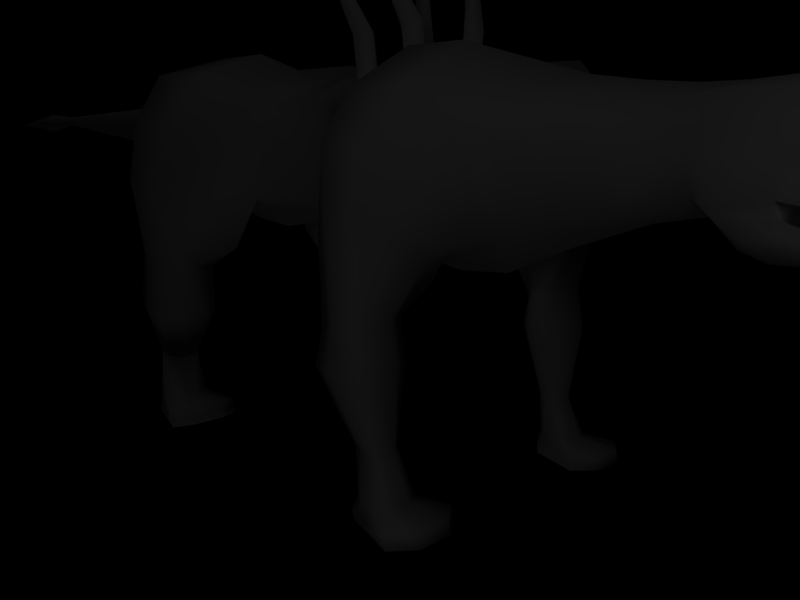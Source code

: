 # Source: v2.blend  (saved by Blender 2.36.0; exported with 4.5.12 LTS)
import bpy
from mathutils import Matrix  # noqa: F401  (used for matrix-valued properties, if any)

bpy.ops.wm.read_factory_settings(use_empty=True)
scene = bpy.context.scene
scene.name = '1'

# ---- collections
col_collection_1 = bpy.data.collections.new('Collection 1'); scene.collection.children.link(col_collection_1)
col_collection_2 = bpy.data.collections.new('Collection 2'); scene.collection.children.link(col_collection_2)
col_collection_2.hide_render = True
col_collection_2.hide_viewport = True

# ---- materials (node trees are filled in below, after node groups)
mat_material = bpy.data.materials.new('Material')
mat_material.alpha_threshold = 0.0
mat_material.preview_render_type = 'FLAT'
mat_material.roughness = 0.5
mat_material.specular_intensity = 0.0
mat_material.line_color = (0.0, 0.0, 0.0, 1.0)
mat_material_001 = bpy.data.materials.new('Material.001')
mat_material_001.alpha_threshold = 0.0
mat_material_001.preview_render_type = 'FLAT'
mat_material_001.diffuse_color = (0.0, 0.0, 0.0, 1.0)
mat_material_001.roughness = 0.5
mat_material_001.line_color = (0.0, 0.0, 0.0, 1.0)

# ---- material node trees

# ---- cameras
cam_camera = bpy.data.cameras.new('Camera')
cam_camera.passepartout_alpha = 0.2
cam_camera.clip_end = 100.0
cam_camera.lens = 35.0
cam_camera.ortho_scale = 7.314
cam_camera.show_passepartout = False
cam_camera.show_safe_areas = True
cam_camera.dof.focus_distance = 0.0
cam_camera.dof.aperture_fstop = 128.0

# ---- lights
light_lamp_004 = bpy.data.lights.new('Lamp.004', 'POINT')
light_lamp_004.transmission_factor = 0.0
light_lamp_004.energy = 40.66
light_lamp_004.shadow_buffer_clip_start = 0.5
light_lamp_004.shadow_soft_size = 1.0
light_lamp_004.shadow_maximum_resolution = 0.006
light_lamp_004.use_absolute_resolution = True
light_lamp_004.cycles.use_multiple_importance_sampling = False
light_lamp_003 = bpy.data.lights.new('Lamp.003', 'POINT')
light_lamp_003.transmission_factor = 0.0
light_lamp_003.energy = 64.39
light_lamp_003.shadow_buffer_clip_start = 0.5
light_lamp_003.shadow_soft_size = 1.0
light_lamp_003.shadow_maximum_resolution = 0.006
light_lamp_003.use_absolute_resolution = True
light_lamp_003.cycles.use_multiple_importance_sampling = False
light_lamp_002 = bpy.data.lights.new('Lamp.002', 'POINT')
light_lamp_002.transmission_factor = 0.0
light_lamp_002.energy = 64.39
light_lamp_002.shadow_buffer_clip_start = 0.5
light_lamp_002.shadow_soft_size = 1.0
light_lamp_002.shadow_maximum_resolution = 0.006
light_lamp_002.use_absolute_resolution = True
light_lamp_002.cycles.use_multiple_importance_sampling = False
light_lamp_001 = bpy.data.lights.new('Lamp.001', 'POINT')
light_lamp_001.transmission_factor = 0.0
light_lamp_001.energy = 100.0
light_lamp_001.shadow_buffer_clip_start = 0.5
light_lamp_001.shadow_soft_size = 1.0
light_lamp_001.shadow_maximum_resolution = 0.006
light_lamp_001.use_absolute_resolution = True
light_lamp_001.cycles.use_multiple_importance_sampling = False
light_lamp = bpy.data.lights.new('Lamp', 'POINT')
light_lamp.transmission_factor = 0.0
light_lamp.energy = 100.0
light_lamp.shadow_buffer_clip_start = 0.5
light_lamp.shadow_soft_size = 1.0
light_lamp.shadow_maximum_resolution = 0.006
light_lamp.use_absolute_resolution = True
light_lamp.cycles.use_multiple_importance_sampling = False

# ---- meshes
me_cube = bpy.data.meshes.new('Cube')
me_cube.from_pydata([(0.239, -1.923, 0.644), (0.1721, -1.99, 0.644), (0.1052, -1.923, 0.644), (0.1721, -1.856, 0.644), (0.264, -1.916, 0.8437), (0.1971, -1.98, 0.8613), (0.1301, -1.916, 0.8437), (0.1971, -1.851, 0.8262), (0.2457, -1.809, 0.9831), (0.2001, -1.856, 1.006), (0.2509, -1.904, 1.008), (0.2965, -1.856, 0.9858), (0.3089, -1.809, 1.195), (0.2614, -1.857, 1.213), (0.211, -1.809, 1.206), (0.2585, -1.762, 1.188), (0.2562, -1.434, 1.168), (0.2088, -1.482, 1.186), (0.2592, -1.529, 1.193), (0.3066, -1.482, 1.175), (0.2925, -1.529, 0.9662), (0.2469, -1.576, 0.9888), (0.1961, -1.529, 0.9861), (0.2417, -1.481, 0.9635), (0.1971, -1.524, 0.8062), (0.1301, -1.588, 0.8238), (0.1971, -1.653, 0.8413), (0.264, -1.588, 0.8238), (0.1721, -1.529, 0.624), (0.1052, -1.596, 0.624), (0.1721, -1.663, 0.624), (0.239, -1.596, 0.624), (0.1921, -3.348, 0.5207), (0.2811, -3.365, 0.133), (0.2122, -3.753, 0.1388), (0.08609, -3.808, 0.3393), (0.2581, -3.56, 0.1821), (0.1677, -3.577, 0.5262), (0.2571, -3.274, 0.3405), (0.1766, -3.769, 0.2662), (0.1856, -3.643, 0.3146), (0.1356, -3.849, 0.2493), (0.1356, -3.865, 0.1755), (0.2532, -3.559, 0.1321), (0.2715, -3.472, 0.05534), (0.188, -3.825, 0.02488), (0.1849, -3.831, 0.06833), (0.1378, -3.904, 0.08534), (0.1275, -3.902, 0.03603), (0.1407, -3.82, 0.2692), (0.2382, -3.209, 0.3501), (0.2419, -3.291, 0.1764), (0.1619, -3.147, 0.4961), (0.4043, -2.606, 0.4966), (0.2551, -2.567, -0.01668), (0.4691, -2.597, 0.3206), (0.6371, -2.321, 0.5435), (0.3122, -2.304, -0.149), (0.3811, -2.395, 0.7225), (0.3811, -2.096, 0.7257), (0.3135, -2.086, -0.1266), (0.6371, -2.023, 0.547), (0.531, -1.826, 0.4487), (0.3905, -1.868, 0.04376), (0.3826, -1.849, 0.5894), (0.2221, -1.182, 0.6339), (0.3641, -1.233, 0.06442), (0.4361, -1.155, 0.51), (0.6605, -0.8606, 0.65), (0.131, -0.6947, -0.03223), (0.3078, -0.8872, 0.7844), (0.3078, -0.4977, 0.7857), (0.1451, -0.4034, -0.04927), (0.6605, -0.4365, 0.6693), (0.3256, -0.2501, 0.5717), (0.2521, -0.2036, 0.2185), (0.7757, -2.052, 0.02876), (0.7112, -1.932, -0.08259), (0.4994, -1.974, -0.2075), (0.4148, -2.191, -0.2254), (0.4171, -2.309, -0.2205), (0.783, -2.208, 0.03567), (0.6528, -2.359, -0.02904), (0.4846, -2.344, -0.1188), (0.5656, -2.234, -0.3638), (0.7115, -2.242, -0.3524), (0.7677, -2.195, -0.3808), (0.4766, -2.195, -0.3724), (0.4705, -2.129, -0.3937), (0.5725, -2.041, -0.4074), (0.7459, -2.02, -0.4052), (0.7679, -2.104, -0.3999), (0.7924, -2.098, -0.587), (0.7651, -1.993, -0.5773), (0.5676, -2.021, -0.5668), (0.4589, -2.134, -0.5722), (0.4661, -2.221, -0.563), (0.7922, -2.217, -0.5844), (0.7225, -2.281, -0.5649), (0.5591, -2.272, -0.5581), (0.564, -2.278, -0.9101), (0.636, -2.284, -0.9138), (0.6721, -2.254, -0.9293), (0.5291, -2.252, -0.9089), (0.5249, -2.209, -0.9132), (0.5684, -2.151, -0.9053), (0.6581, -2.137, -0.9107), (0.6722, -2.194, -0.9256), (0.6528, -0.3796, -0.8756), (0.6346, -0.3264, -0.8735), (0.5407, -0.3269, -0.873), (0.4847, -0.386, -0.8746), (0.4901, -0.4655, -0.8815), (0.6527, -0.4649, -0.8825), (0.6062, -0.5027, -0.8876), (0.535, -0.502, -0.8872), (0.5147, -0.6349, -0.629), (0.6695, -0.6465, -0.6362), (0.7612, -0.5574, -0.6421), (0.4262, -0.5693, -0.6159), (0.4155, -0.4552, -0.6021), (0.5259, -0.3115, -0.5663), (0.7256, -0.2728, -0.5671), (0.7615, -0.4048, -0.6105), (0.7649, -0.4422, -0.3538), (0.7366, -0.332, -0.3615), (0.5193, -0.3597, -0.4011), (0.4292, -0.4759, -0.3961), (0.4347, -0.5631, -0.3694), (0.762, -0.5633, -0.3316), (0.6845, -0.6258, -0.3046), (0.5877, -0.637, -0.3447), (0.4407, -0.8422, -0.2302), (0.6613, -0.8741, -0.023), (0.8345, -0.6488, 0.07884), (0.3104, -0.5851, -0.2426), (0.3365, -0.4033, -0.2082), (0.4268, -0.2193, -0.1022), (0.6888, -0.1969, 0.1048), (0.8194, -0.3804, 0.1131), (0.4, -1.515, 0.5139), (0.259, -1.479, 0.6335), (0.3259, -1.557, 0.03994), (0.2789, 0.3594, 0.5055), (0.2471, 0.3808, 0.3766), (0.1443, 1.289, 0.4216), (0.1761, 1.295, 0.5125), (0.0528, 2.649, 0.4995), (0.6947, -2.216, -1.117), (0.6552, -2.152, -1.117), (0.5817, -2.165, -1.116), (0.5036, -2.23, -1.115), (0.49, -2.329, -1.113), (0.7137, -2.337, -1.116), (0.6472, -2.365, -1.112), (0.5549, -2.357, -1.112), (0.74, -2.294, -1.199), (0.462, -2.284, -1.196), (0.4792, -2.227, -1.199), (0.5781, -2.144, -1.2), (0.6659, -2.128, -1.202), (0.716, -2.21, -1.202), (0.4081, -2.476, -1.196), (0.7939, -2.486, -1.199), (0.6892, -2.568, -1.195), (0.5092, -2.559, -1.195), (0.5092, -2.542, -1.133), (0.6892, -2.551, -1.133), (0.7939, -2.47, -1.137), (0.4081, -2.46, -1.134), (0.3879, -0.6884, -1.128), (0.7783, -0.7009, -1.132), (0.6667, -0.745, -1.127), (0.4957, -0.7335, -1.126), (0.4957, -0.7544, -1.204), (0.6667, -0.7658, -1.205), (0.7783, -0.7217, -1.21), (0.3879, -0.7093, -1.206), (0.6952, -0.4101, -1.213), (0.6419, -0.3071, -1.213), (0.5691, -0.3276, -1.211), (0.4638, -0.4315, -1.209), (0.4454, -0.5034, -1.206), (0.7209, -0.5158, -1.21), (0.5369, -0.5415, -1.1), (0.628, -0.5522, -1.1), (0.7115, -0.5112, -1.105), (0.4554, -0.4996, -1.101), (0.4725, -0.4328, -1.104), (0.5704, -0.3363, -1.106), (0.638, -0.3173, -1.108), (0.6876, -0.413, -1.108), (0.1297, 3.106, 0.5002), (0.1628, -3.705, 0.2763), (0.1742, -3.675, 0.2548), (0.1736, -3.685, 0.3048), (0.2031, -3.617, 0.3579), (0.247, -3.548, 0.3095), (0.2323, -3.608, 0.2402), (0.2185, -3.696, 0.2178), (0.1672, -3.713, 0.3328), (0.1861, -3.635, 0.2638), (0.1848, -3.622, 0.2913), (0.2846, -2.915, 0.3286), (0.2244, -2.904, 0.5219), (0.1681, -3.003, 0.1146), (0.2282, -3.658, 0.02092), (0.2453, -3.684, 0.08268), (0.2411, -3.695, 0.162), (0.09589, -3.73, 0.4673), (0.4289, -1.042, 0.05756), (0.5606, -1.04, 0.296), (0.7914, -0.7588, 0.3914), (0.7915, -0.4069, 0.4202), (0.5954, -0.1938, 0.3711), (0.3413, -0.2297, 0.1419), (0.2606, -0.4138, -0.04389), (0.2347, -0.6401, -0.04766), (0.7592, -2.008, 0.3132), (0.6373, -1.904, 0.2055), (0.4496, -1.922, -0.05536), (0.3735, -2.147, -0.1312), (0.3864, -2.329, -0.141), (0.7629, -2.257, 0.3072), (0.5659, -2.496, 0.1334), (0.3978, -2.457, -0.05185), (-6.364e-05, -3.778, 0.5023), (-6.092e-05, -3.655, 0.1953), (-5.841e-05, -3.667, 0.0557), (-6.363e-05, -3.644, -0.02901), (-9.764e-05, -3.026, 0.06107), (-9.762e-05, -2.943, 0.581), (-6.304e-05, 3.105, 0.5614), (-6.305e-05, 3.106, 0.4064), (-6.364e-05, 0.00853, 0.09958), (-6.353e-05, -0.3993, -0.1207), (-6.365e-05, -0.6912, -0.1449), (-6.353e-05, -2.061, 0.6771), (-6.354e-05, -1.78, 0.6871), (-6.364e-05, -1.179, 0.6674), (-6.365e-05, -0.8872, 0.7073), (-6.366e-05, -0.5362, 0.7413), (-6.365e-05, -0.1673, 0.6766), (-6.367e-05, -1.256, -0.05136), (-6.339e-05, -1.766, -0.1748), (-6.353e-05, -2.078, -0.2309), (-6.365e-05, -2.422, 0.6488), (-6.352e-05, -2.362, -0.2085), (-6.354e-05, -2.648, -0.07898), (-6.365e-05, -2.708, 0.6139), (-8.57e-05, -3.16, 0.562), (-6.364e-05, -3.268, 0.1089), (-6.365e-05, -3.853, 0.2773), (-6.365e-05, -3.937, 0.03603), (-6.365e-05, -3.935, 0.08534), (-6.366e-05, -3.835, 0.04769), (-6.366e-05, -3.809, -0.02133), (-6.364e-05, -3.464, -0.03704), (-5.28e-05, -3.518, 0.09656), (-6.365e-05, -3.907, 0.1755), (-6.365e-05, -3.891, 0.2494), (-6.364e-05, -3.628, 0.5826), (-5.769e-05, -3.536, 0.2035), (-6.364e-05, -3.85, 0.3514), (-6.366e-05, -3.769, 0.1688), (-6.364e-05, -3.355, -0.00337), (-6.366e-05, -3.338, 0.5624), (-6.376e-05, -1.596, -0.104), (-6.388e-05, -1.496, 0.6633), (-6.366e-05, 0.4277, 0.2325), (-6.364e-05, 0.3691, 0.5914), (-6.365e-05, 1.297, 0.3277), (-6.375e-05, 1.278, 0.5703), (-6.389e-05, 2.649, 0.4609), (-6.388e-05, 2.645, 0.5292), (-6.365e-05, 3.937, 0.4727)], [], [(0, 4, 5, 1), (1, 5, 6, 2), (2, 6, 7, 3), (4, 0, 3, 7), (4, 7, 8, 11), (7, 6, 9, 8), (6, 5, 10, 9), (5, 4, 11, 10), (10, 11, 12, 13), (9, 10, 13, 14), (8, 9, 14, 15), (11, 8, 15, 12), (12, 15, 14, 13), (19, 16, 17, 18), (20, 23, 16, 19), (23, 22, 17, 16), (22, 21, 18, 17), (21, 20, 19, 18), (26, 27, 20, 21), (25, 26, 21, 22), (24, 25, 22, 23), (27, 24, 23, 20), (27, 31, 28, 24), (29, 25, 24, 28), (30, 26, 25, 29), (31, 27, 26, 30), (263, 35, 209, 226), (37, 32, 266, 261), (36, 208, 227, 262), (264, 34, 42, 259), (259, 42, 41, 260), (36, 262, 258, 43), (33, 36, 43, 44), (265, 33, 44, 257), (257, 44, 206, 229), (44, 43, 207, 206), (43, 258, 228, 207), (46, 255, 254, 47), (45, 46, 47, 48), (256, 45, 48, 253), (253, 48, 47, 254), (263, 252, 49, 35), (49, 252, 260, 41), (33, 265, 251, 51), (38, 33, 51, 50), (266, 32, 52, 250), (32, 38, 50, 52), (52, 50, 203, 204), (250, 52, 204, 231), (50, 51, 205, 203), (51, 251, 230, 205), (54, 248, 247, 57), (249, 53, 58, 246), (53, 55, 56, 58), (58, 56, 61, 59), (57, 247, 245, 60), (60, 245, 244, 63), (59, 61, 62, 64), (64, 62, 140, 141), (62, 63, 142, 140), (63, 244, 267, 142), (65, 67, 68, 70), (70, 68, 73, 71), (71, 73, 74), (75, 72, 235, 234), (72, 69, 236, 235), (243, 236, 69, 66), (70, 71, 241, 240), (65, 70, 240, 239), (64, 141, 268, 238), (59, 64, 238, 237), (58, 59, 237, 246), (62, 61, 218, 219), (63, 62, 219, 220), (60, 63, 220, 221), (57, 60, 221, 222), (61, 56, 223, 218), (56, 55, 224, 223), (54, 57, 222, 225), (55, 54, 225, 224), (82, 83, 84, 85), (83, 80, 87, 84), (81, 82, 85, 86), (76, 81, 86, 91), (80, 79, 88, 87), (79, 78, 89, 88), (78, 77, 90, 89), (77, 76, 91, 90), (90, 91, 92, 93), (89, 90, 93, 94), (88, 89, 94, 95), (87, 88, 95, 96), (91, 86, 97, 92), (86, 85, 98, 97), (84, 87, 96, 99), (85, 84, 99, 98), (98, 99, 100, 101), (99, 96, 103, 100), (97, 98, 101, 102), (92, 97, 102, 107), (96, 95, 104, 103), (95, 94, 105, 104), (94, 93, 106, 105), (93, 92, 107, 106), (114, 115, 112, 113), (113, 112, 111, 108), (108, 111, 110, 109), (122, 123, 108, 109), (121, 122, 109, 110), (120, 121, 110, 111), (119, 120, 111, 112), (123, 118, 113, 108), (118, 117, 114, 113), (116, 119, 112, 115), (117, 116, 115, 114), (130, 131, 116, 117), (131, 128, 119, 116), (129, 130, 117, 118), (124, 129, 118, 123), (128, 127, 120, 119), (127, 126, 121, 120), (126, 125, 122, 121), (125, 124, 123, 122), (138, 139, 124, 125), (137, 138, 125, 126), (136, 137, 126, 127), (135, 136, 127, 128), (139, 134, 129, 124), (134, 133, 130, 129), (132, 135, 128, 131), (133, 132, 131, 130), (66, 210, 211, 67), (67, 211, 212, 68), (68, 212, 213, 73), (73, 213, 214, 74), (74, 214, 215, 75), (72, 75, 215, 216), (69, 72, 216, 217), (141, 65, 239, 268), (267, 243, 66, 142), (142, 66, 67, 140), (140, 67, 65, 141), (74, 75, 144, 143), (242, 74, 143, 270), (75, 234, 269, 144), (144, 269, 271, 145), (270, 143, 146, 272), (143, 144, 145, 146), (146, 145, 147), (272, 146, 147, 274), (145, 271, 273, 147), (106, 107, 148, 149), (105, 106, 149, 150), (104, 105, 150, 151), (103, 104, 151, 152), (107, 102, 153, 148), (102, 101, 154, 153), (100, 103, 152, 155), (101, 100, 155, 154), (148, 153, 156, 161), (152, 151, 158, 157), (151, 150, 159, 158), (150, 149, 160, 159), (149, 148, 161, 160), (161, 158, 159, 160), (156, 157, 158, 161), (157, 156, 163, 162), (156, 153, 168, 163), (152, 157, 162, 169), (154, 155, 166, 167), (155, 152, 169, 166), (153, 154, 167, 168), (167, 166, 165, 164), (166, 169, 162, 165), (168, 167, 164, 163), (164, 165, 162, 163), (175, 176, 177, 174), (171, 176, 175, 172), (173, 174, 177, 170), (172, 175, 174, 173), (186, 171, 172, 185), (184, 173, 170, 187), (185, 172, 173, 184), (187, 170, 177, 182), (183, 176, 171, 186), (182, 177, 176, 183), (183, 178, 181, 182), (178, 179, 180, 181), (190, 179, 178, 191), (189, 180, 179, 190), (188, 181, 180, 189), (187, 182, 181, 188), (191, 178, 183, 186), (114, 185, 184, 115), (115, 184, 187, 112), (113, 186, 185, 114), (108, 191, 186, 113), (112, 187, 188, 111), (111, 188, 189, 110), (110, 189, 190, 109), (109, 190, 191, 108), (275, 232, 192), (275, 192, 233), (147, 192, 232, 274), (273, 233, 192, 147), (74, 242, 241), (74, 241, 71), (40, 196, 200, 195), (196, 37, 209), (199, 194, 193, 39), (39, 193, 195, 200), (36, 197, 198), (199, 34, 208), (202, 40, 201), (194, 195, 193), (201, 40, 195, 194), (201, 194, 199, 198), (202, 201, 198, 197), (202, 197, 196, 40), (36, 33, 38, 197), (34, 199, 41, 42), (49, 41, 199, 39), (49, 39, 200, 35), (38, 32, 37), (197, 38, 37, 196), (230, 248, 54, 205), (205, 54, 55, 203), (204, 53, 249, 231), (203, 55, 53, 204), (228, 255, 46, 207), (207, 46, 45, 206), (206, 45, 256, 229), (208, 34, 264, 227), (36, 198, 199, 208), (209, 37, 261, 226), (35, 200, 196, 209), (135, 132, 210, 217), (210, 66, 69, 217), (216, 136, 135, 217), (215, 137, 136, 216), (214, 138, 137, 215), (213, 139, 138, 214), (212, 134, 139, 213), (211, 133, 134, 212), (210, 132, 133, 211), (225, 83, 82, 224), (222, 80, 83, 225), (224, 82, 81, 223), (223, 81, 76, 218), (221, 79, 80, 222), (220, 78, 79, 221), (219, 77, 78, 220), (218, 76, 77, 219)])
me_cube.polygons.foreach_set('use_smooth', [True] * 253)
_uv = me_cube.uv_layers.new(name='UVMap')
_uv.uv.foreach_set('vector', [0.0, 0.0, 0.0, 0.0, 0.0, 0.0, 0.0, 0.0, 0.0, 0.0, 0.0, 0.0, 0.0, 0.0, 0.0, 0.0, 0.0, 0.0, 0.0, 0.0, 0.0, 0.0, 0.0, 0.0, 0.0, 0.0, 0.0, 0.0, 0.0, 0.0, 0.0, 0.0, 0.0, 0.0, 0.0, 0.0, 0.0, 0.0, 0.0, 0.0, 0.0, 0.0, 0.0, 0.0, 0.0, 0.0, 0.0, 0.0, 0.0, 0.0, 0.0, 0.0, 0.0, 0.0, 0.0, 0.0, 0.0, 0.0, 0.0, 0.0, 0.0, 0.0, 0.0, 0.0, 0.0, 0.0, 0.0, 0.0, 0.0, 0.0, 0.0, 0.0, 0.0, 0.0, 0.0, 0.0, 0.0, 0.0, 0.0, 0.0, 0.0, 0.0, 0.0, 0.0, 0.0, 0.0, 0.0, 0.0, 0.0, 0.0, 0.0, 0.0, 0.0, 0.0, 0.0, 0.0, 0.0, 0.0, 0.0, 0.0, 0.0, 0.0, 0.0, 0.0, 0.0, 0.0, 0.0, 0.0, 0.0, 0.0, 0.0, 0.0, 0.0, 0.0, 0.0, 0.0, 0.0, 0.0, 0.0, 0.0, 0.0, 0.0, 0.0, 0.0, 0.0, 0.0, 0.0, 0.0, 0.0, 0.0, 0.0, 0.0, 0.0, 0.0, 0.0, 0.0, 0.0, 0.0, 0.0, 0.0, 0.0, 0.0, 0.0, 0.0, 0.0, 0.0, 0.0, 0.0, 0.0, 0.0, 0.0, 0.0, 0.0, 0.0, 0.0, 0.0, 0.0, 0.0, 0.0, 0.0, 0.0, 0.0, 0.0, 0.0, 0.0, 0.0, 0.0, 0.0, 0.0, 0.0, 0.0, 0.0, 0.0, 0.0, 0.0, 0.0, 0.0, 0.0, 0.0, 0.0, 0.0, 0.0, 0.0, 0.0, 0.0, 0.0, 0.0, 0.0, 0.0, 0.0, 0.0, 0.0, 0.0, 0.0, 0.0, 0.0, 0.0, 0.0, 0.0, 0.0, 0.0, 0.0, 0.0, 0.0, 0.0, 0.0, 0.0, 0.0, 0.09892, 0.9331, 0.1457, 0.8795, 0.1775, 0.8933, 0.1347, 0.9538, 0.2094, 0.9071, 0.2967, 0.9215, 0.2835, 0.9977, 0.1705, 0.9746, 0.3857, 0.4854, 0.4111, 0.4946, 0.4204, 0.5586, 0.3887, 0.5596, 0.4521, 0.5576, 0.4365, 0.5039, 0.4736, 0.5225, 0.4854, 0.5566, -0.0009766, 0.7969, 0.05566, 0.7666, 0.08021, 0.8152, 0.02803, 0.8452, 0.3857, 0.4854, 0.3887, 0.5596, 0.3652, 0.5615, 0.3652, 0.4902, 0.3701, 0.7559, 0.2306, 0.7672, 0.2246, 0.7178, 0.2861, 0.6973, 0.4033, 0.6934, 0.3701, 0.7559, 0.2861, 0.6973, 0.3545, 0.6355, 0.3545, 0.6355, 0.2861, 0.6973, 0.2323, 0.6538, 0.2899, 0.5906, 0.2861, 0.6973, 0.2246, 0.7178, 0.1875, 0.6682, 0.2323, 0.6538, 0.3652, 0.4902, 0.3652, 0.5615, 0.3296, 0.561, 0.3306, 0.4995, 0.2959, 0.5088, 0.2939, 0.5605, 0.2754, 0.5596, 0.2842, 0.5244, 0.1785, 0.6104, 0.1504, 0.6187, 0.1342, 0.5752, 0.156, 0.5698, 0.2253, 0.5457, 0.1785, 0.6104, 0.156, 0.5698, 0.1696, 0.5144, 0.1696, 0.5144, 0.156, 0.5698, 0.1342, 0.5752, 0.1463, 0.5112, 0.09892, 0.9331, 0.04397, 0.861, 0.09214, 0.8246, 0.1457, 0.8795, 0.09214, 0.8246, 0.04397, 0.861, 0.02803, 0.8452, 0.08021, 0.8152, 0.3875, 0.8238, 0.3778, 0.7814, 0.4222, 0.7705, 0.4414, 0.8175, 0.3934, 0.8631, 0.3875, 0.8238, 0.4414, 0.8175, 0.4457, 0.861, 0.3671, 0.9463, 0.3669, 0.9008, 0.4433, 0.9073, 0.4284, 0.95, 0.3669, 0.9008, 0.3934, 0.8631, 0.4457, 0.861, 0.4433, 0.9073, 0.4433, 0.9073, 0.4457, 0.861, 0.4847, 0.8591, 0.4843, 0.9003, 0.4284, 0.95, 0.4433, 0.9073, 0.4843, 0.9003, 0.4654, 0.9572, 0.4457, 0.861, 0.4414, 0.8175, 0.4769, 0.7952, 0.4847, 0.8591, 0.4414, 0.8175, 0.4222, 0.7705, 0.4603, 0.7533, 0.4769, 0.7952, 0.5125, 0.773, 0.4984, 0.736, 0.5522, 0.7226, 0.5644, 0.7818, 0.5025, 0.9644, 0.5253, 0.8934, 0.5766, 0.9171, 0.5545, 0.9741, 0.5253, 0.8934, 0.5238, 0.8572, 0.5846, 0.8619, 0.5766, 0.9171, 0.5766, 0.9171, 0.5846, 0.8619, 0.637, 0.8704, 0.6262, 0.9238, 0.5644, 0.7818, 0.5522, 0.7226, 0.596, 0.724, 0.596, 0.7959, 0.596, 0.7959, 0.596, 0.724, 0.6429, 0.7302, 0.6423, 0.8008, 0.6262, 0.9238, 0.637, 0.8704, 0.6784, 0.8903, 0.6742, 0.9208, 0.6742, 0.9208, 0.6784, 0.8903, 0.7236, 0.8825, 0.733, 0.9197, 0.6784, 0.8903, 0.6423, 0.8008, 0.7018, 0.8109, 0.7236, 0.8825, 0.6423, 0.8008, 0.6429, 0.7302, 0.699, 0.749, 0.7018, 0.8109, 0.7935, 0.9126, 0.7891, 0.8773, 0.8546, 0.8529, 0.855, 0.9007, 0.855, 0.9007, 0.8546, 0.8529, 0.9498, 0.8576, 0.9213, 0.9029, 0.9213, 0.9029, 0.9498, 0.8576, 0.9905, 0.9039, 0.1276, 0.05254, 0.1621, 0.02769, 0.1908, 0.03998, 0.1623, 0.09359, 0.8882, 0.7879, 0.8088, 0.791, 0.8115, 0.7527, 0.8874, 0.7491, 0.759, 0.7571, 0.8115, 0.7527, 0.8088, 0.791, 0.7635, 0.8184, 0.855, 0.9007, 0.9213, 0.9029, 0.9209, 0.9844, 0.8489, 0.9823, 0.7935, 0.9126, 0.855, 0.9007, 0.8489, 0.9823, 0.7956, 0.978, 0.6742, 0.9208, 0.733, 0.9197, 0.7341, 0.9779, 0.6805, 0.9837, 0.6262, 0.9238, 0.6742, 0.9208, 0.6805, 0.9837, 0.6231, 0.9837, 0.5766, 0.9171, 0.6262, 0.9238, 0.6231, 0.9837, 0.5545, 0.9741, 0.5606, 0.4096, 0.4716, 0.4387, 0.4475, 0.3627, 0.5146, 0.3339, 0.5737, 0.2348, 0.5606, 0.4096, 0.5146, 0.3339, 0.5412, 0.2268, 0.2322, 0.1954, 0.2046, 0.1504, 0.226, 0.1527, 0.2495, 0.1916, 0.2302, 0.2424, 0.2322, 0.1954, 0.2495, 0.1916, 0.2502, 0.2355, 0.4716, 0.4387, 0.3775, 0.4605, 0.376, 0.3758, 0.4475, 0.3627, 0.3775, 0.4605, 0.2751, 0.425, 0.2999, 0.3546, 0.376, 0.3758, 0.1894, 0.3262, 0.2302, 0.2424, 0.2502, 0.2355, 0.2394, 0.2941, 0.2751, 0.425, 0.1894, 0.3262, 0.2394, 0.2941, 0.2999, 0.3546, 0.3246, 0.2842, 0.2893, 0.2619, 0.3235, 0.1824, 0.3529, 0.1877, 0.2893, 0.2619, 0.2701, 0.2287, 0.3026, 0.1726, 0.3235, 0.1824, 0.3745, 0.291, 0.3246, 0.2842, 0.3529, 0.1877, 0.3779, 0.1797, 0.4234, 0.2867, 0.3745, 0.291, 0.3779, 0.1797, 0.4066, 0.1702, 0.2701, 0.2287, 0.2667, 0.1877, 0.287, 0.1617, 0.3026, 0.1726, 0.2667, 0.1877, 0.2474, 0.1551, 0.2757, 0.1499, 0.287, 0.1617, 0.5088, 0.2187, 0.4686, 0.2583, 0.4338, 0.1639, 0.4679, 0.1559, 0.4686, 0.2583, 0.4234, 0.2867, 0.4066, 0.1702, 0.4338, 0.1639, 0.4338, 0.1639, 0.4066, 0.1702, 0.4034, 0.126, 0.4259, 0.1274, 0.4679, 0.1559, 0.4338, 0.1639, 0.4259, 0.1274, 0.4518, 0.1097, 0.287, 0.1617, 0.2757, 0.1499, 0.2666, 0.1211, 0.2957, 0.1192, 0.3026, 0.1726, 0.287, 0.1617, 0.2957, 0.1192, 0.3141, 0.1207, 0.4066, 0.1702, 0.3779, 0.1797, 0.3779, 0.1254, 0.4034, 0.126, 0.3779, 0.1797, 0.3529, 0.1877, 0.3566, 0.126, 0.3779, 0.1254, 0.3235, 0.1824, 0.3026, 0.1726, 0.3141, 0.1207, 0.3325, 0.1228, 0.3529, 0.1877, 0.3235, 0.1824, 0.3325, 0.1228, 0.3566, 0.126, 0.3566, 0.126, 0.3325, 0.1228, 0.3369, 0.02966, 0.3495, 0.03057, 0.3325, 0.1228, 0.3141, 0.1207, 0.3273, 0.02854, 0.3369, 0.02966, 0.3779, 0.1254, 0.3566, 0.126, 0.3495, 0.03057, 0.3606, 0.02721, 0.4034, 0.126, 0.3779, 0.1254, 0.3606, 0.02721, 0.3749, 0.02479, 0.3141, 0.1207, 0.2957, 0.1192, 0.318, 0.02642, 0.3273, 0.02854, 0.2957, 0.1192, 0.2666, 0.1211, 0.3021, 0.02597, 0.318, 0.02642, 0.4518, 0.1097, 0.4259, 0.1274, 0.389, 0.02508, 0.4033, 0.01608, 0.4259, 0.1274, 0.4034, 0.126, 0.3749, 0.02479, 0.389, 0.02508, 0.0, 1.0, 0.0, 0.0, 1.0, 0.0, 1.0, 1.0, 0.0, 1.0, 0.0, 0.0, 1.0, 0.0, 1.0, 1.0, 0.0, 1.0, 0.0, 0.0, 1.0, 0.0, 1.0, 1.0, 0.8547, 0.135, 0.8271, 0.1294, 0.8111, 0.02455, 0.8328, 0.02862, 0.8916, 0.1158, 0.8547, 0.135, 0.8328, 0.02862, 0.8542, 0.01835, 0.6983, 0.1066, 0.6633, 0.1051, 0.706, 0.02761, 0.7253, 0.03031, 0.7195, 0.1115, 0.6983, 0.1066, 0.7253, 0.03031, 0.7372, 0.03348, 0.8271, 0.1294, 0.7951, 0.1255, 0.7877, 0.03004, 0.8111, 0.02455, 0.7951, 0.1255, 0.7695, 0.1243, 0.7692, 0.03581, 0.7877, 0.03004, 0.7409, 0.1171, 0.7195, 0.1115, 0.7372, 0.03348, 0.7506, 0.03477, 0.7695, 0.1243, 0.7409, 0.1171, 0.7506, 0.03477, 0.7692, 0.03581, 0.7563, 0.199, 0.7238, 0.1911, 0.7409, 0.1171, 0.7695, 0.1243, 0.7238, 0.1911, 0.6996, 0.1773, 0.7195, 0.1115, 0.7409, 0.1171, 0.7842, 0.1916, 0.7563, 0.199, 0.7695, 0.1243, 0.7951, 0.1255, 0.8225, 0.1858, 0.7842, 0.1916, 0.7951, 0.1255, 0.8271, 0.1294, 0.6996, 0.1773, 0.683, 0.16, 0.6983, 0.1066, 0.7195, 0.1115, 0.683, 0.16, 0.6713, 0.142, 0.6633, 0.1051, 0.6983, 0.1066, 0.8985, 0.1813, 0.8585, 0.1841, 0.8547, 0.135, 0.8916, 0.1158, 0.8585, 0.1841, 0.8225, 0.1858, 0.8271, 0.1294, 0.8547, 0.135, 0.8843, 0.3123, 0.8375, 0.2871, 0.8225, 0.1858, 0.8585, 0.1841, 0.9342, 0.2855, 0.8843, 0.3123, 0.8585, 0.1841, 0.8985, 0.1813, 0.6326, 0.1785, 0.6134, 0.1511, 0.6713, 0.142, 0.683, 0.16, 0.652, 0.2195, 0.6326, 0.1785, 0.683, 0.16, 0.6996, 0.1773, 0.8375, 0.2871, 0.7855, 0.2865, 0.7842, 0.1916, 0.8225, 0.1858, 0.7855, 0.2865, 0.7152, 0.3176, 0.7563, 0.199, 0.7842, 0.1916, 0.6748, 0.2981, 0.652, 0.2195, 0.6996, 0.1773, 0.7238, 0.1911, 0.7152, 0.3176, 0.6748, 0.2981, 0.7238, 0.1911, 0.7563, 0.199, 0.6106, 0.3759, 0.6427, 0.337, 0.691, 0.3832, 0.6668, 0.4488, 0.6668, 0.4488, 0.691, 0.3832, 0.7646, 0.3679, 0.7438, 0.4493, 0.7438, 0.4493, 0.7646, 0.3679, 0.8446, 0.3581, 0.8517, 0.4291, 0.8517, 0.4291, 0.8446, 0.3581, 0.8975, 0.3744, 0.9107, 0.4365, 0.9107, 0.4365, 0.8975, 0.3744, 0.9508, 0.3234, 0.9674, 0.3613, 0.5985, 0.1965, 0.5807, 0.1592, 0.5971, 0.1551, 0.6156, 0.1875, 0.6029, 0.3016, 0.5985, 0.1965, 0.6156, 0.1875, 0.6275, 0.2605, 0.733, 0.9197, 0.7935, 0.9126, 0.7956, 0.978, 0.7341, 0.9779, 0.699, 0.749, 0.759, 0.7571, 0.7635, 0.8184, 0.7018, 0.8109, 0.7018, 0.8109, 0.7635, 0.8184, 0.7891, 0.8773, 0.7236, 0.8825, 0.7236, 0.8825, 0.7891, 0.8773, 0.7935, 0.9126, 0.733, 0.9197, 0.07825, 0.04164, 0.1276, 0.05254, 0.1012, 0.132, 0.0829, 0.1276, 0.02677, 0.06394, 0.07825, 0.04164, 0.0829, 0.1276, 0.04424, 0.1344, 0.1276, 0.05254, 0.1623, 0.09359, 0.1379, 0.1447, 0.1012, 0.132, 0.1012, 0.132, 0.1379, 0.1447, 0.121, 0.2593, 0.09833, 0.2556, 0.04424, 0.1344, 0.0829, 0.1276, 0.08545, 0.2555, 0.06064, 0.2555, 0.0829, 0.1276, 0.1012, 0.132, 0.09833, 0.2556, 0.08545, 0.2555, 0.08545, 0.2555, 0.09833, 0.2556, 0.08943, 0.4356, 0.06064, 0.2555, 0.08545, 0.2555, 0.08943, 0.4356, 0.08147, 0.4355, 0.09833, 0.2556, 0.121, 0.2593, 0.09794, 0.4363, 0.08943, 0.4356, 0.0, 1.0, 0.0, 0.0, 1.0, 0.0, 1.0, 1.0, 0.0, 1.0, 0.0, 0.0, 1.0, 0.0, 1.0, 1.0, 0.0, 1.0, 0.0, 0.0, 1.0, 0.0, 1.0, 1.0, 0.0, 1.0, 0.0, 0.0, 1.0, 0.0, 1.0, 1.0, 0.0, 1.0, 0.0, 0.0, 1.0, 0.0, 1.0, 1.0, 0.0, 1.0, 0.0, 0.0, 1.0, 0.0, 1.0, 1.0, 0.0, 1.0, 0.0, 0.0, 1.0, 0.0, 1.0, 1.0, 0.0, 1.0, 0.0, 0.0, 1.0, 0.0, 1.0, 1.0, 0.0, 1.0, 0.0, 0.0, 1.0, 0.0, 1.0, 1.0, 0.0, 1.0, 0.0, 0.0, 1.0, 0.0, 1.0, 1.0, 0.0, 1.0, 0.0, 0.0, 1.0, 0.0, 1.0, 1.0, 0.0, 1.0, 0.0, 0.0, 1.0, 0.0, 1.0, 1.0, 0.0, 1.0, 0.0, 0.0, 1.0, 0.0, 1.0, 1.0, 0.0, 1.0, 0.0, 0.0, 1.0, 0.0, 1.0, 1.0, 0.0, 1.0, 0.0, 0.0, 1.0, 0.0, 1.0, 1.0, 0.0, 1.0, 0.0, 0.0, 1.0, 0.0, 1.0, 1.0, 0.0, 1.0, 0.0, 0.0, 1.0, 0.0, 1.0, 1.0, 0.0, 1.0, 0.0, 0.0, 1.0, 0.0, 1.0, 1.0, 0.0, 1.0, 0.0, 0.0, 1.0, 0.0, 1.0, 1.0, 0.0, 1.0, 0.0, 0.0, 1.0, 0.0, 1.0, 1.0, 0.0, 1.0, 0.0, 0.0, 1.0, 0.0, 1.0, 1.0, 0.0, 1.0, 0.0, 0.0, 1.0, 0.0, 1.0, 1.0, 0.0, 1.0, 0.0, 0.0, 1.0, 0.0, 1.0, 1.0, 0.0, 1.0, 0.0, 0.0, 1.0, 0.0, 1.0, 1.0, 0.0, 1.0, 0.0, 0.0, 1.0, 0.0, 1.0, 1.0, 0.0, 1.0, 1.0, 1.0, 1.0, 0.0, 0.0, 0.0, 0.0, 1.0, 1.0, 1.0, 1.0, 0.0, 0.0, 0.0, 0.0, 1.0, 1.0, 1.0, 1.0, 0.0, 0.0, 0.0, 0.0, 1.0, 1.0, 1.0, 1.0, 0.0, 0.0, 0.0, 0.0, 1.0, 1.0, 1.0, 1.0, 0.0, 0.0, 0.0, 0.0, 1.0, 1.0, 1.0, 1.0, 0.0, 0.0, 0.0, 0.0, 1.0, 1.0, 1.0, 1.0, 0.0, 0.0, 0.0, 0.0, 1.0, 1.0, 1.0, 1.0, 0.0, 0.0, 0.0, 0.0, 1.0, 1.0, 1.0, 1.0, 0.0, 0.0, 0.0, 0.0, 1.0, 1.0, 1.0, 1.0, 0.0, 0.0, 0.0, 0.0, 1.0, 1.0, 1.0, 1.0, 0.0, 0.0, 0.0, 0.0, 1.0, 1.0, 1.0, 1.0, 0.0, 0.0, 0.0, 0.0, 1.0, 1.0, 1.0, 1.0, 0.0, 0.0, 0.0, 0.0, 1.0, 1.0, 1.0, 1.0, 0.0, 0.0, 0.0, 0.0, 1.0, 1.0, 1.0, 1.0, 0.0, 0.0, 0.0, 0.0, 1.0, 1.0, 1.0, 1.0, 0.0, 0.0, 0.0, 0.0, 1.0, 1.0, 1.0, 1.0, 0.0, 0.0, 0.0, 0.0, 1.0, 1.0, 1.0, 1.0, 0.0, 0.0, 0.0, 0.0, 1.0, 1.0, 1.0, 1.0, 0.0, 0.0, 0.0, 0.0, 1.0, 1.0, 1.0, 1.0, 0.0, 0.0, 0.0, 0.0, 1.0, 1.0, 1.0, 1.0, 0.0, 0.0, 0.0, 0.0, 1.0, 1.0, 1.0, 1.0, 0.0, 0.0, 0.0, 0.0, 1.0, 1.0, 1.0, 1.0, 0.0, 0.0, 0.0, 0.0, 1.0, 1.0, 1.0, 1.0, 0.0, 0.0, 0.0, 0.0, 1.0, 1.0, 1.0, 1.0, 0.0, 0.0, 0.0, 0.09188, 0.5838, 0.07295, 0.4898, 0.08891, 0.4886, 0.09188, 0.5838, 0.08891, 0.4886, 0.1069, 0.4897, 0.08943, 0.4356, 0.08891, 0.4886, 0.07295, 0.4898, 0.08147, 0.4355, 0.09794, 0.4363, 0.1069, 0.4897, 0.08891, 0.4886, 0.08943, 0.4356, 0.07825, 0.04164, 0.02677, 0.06394, 0.01335, 0.01414, 0.9905, 0.9039, 0.9209, 0.9844, 0.9213, 0.9029, 0.2168, 0.832, 0.2275, 0.8467, 0.1699, 0.8369, 0.1885, 0.8301, 0.2275, 0.8467, 0.2094, 0.9071, 0.1775, 0.8933, 0.1865, 0.7744, 0.1924, 0.7881, 0.1689, 0.8076, 0.1357, 0.8037, 0.1357, 0.8037, 0.1689, 0.8076, 0.1885, 0.8301, 0.1699, 0.8369, 0.2306, 0.7672, 0.2676, 0.832, 0.248, 0.7861, 0.1865, 0.7744, 0.1348, 0.7412, 0.1827, 0.7542, 0.2305, 0.8154, 0.2168, 0.832, 0.2188, 0.7939, 0.1924, 0.7881, 0.1885, 0.8301, 0.1689, 0.8076, 0.2188, 0.7939, 0.2168, 0.832, 0.1885, 0.8301, 0.1924, 0.7881, 0.2188, 0.7939, 0.1924, 0.7881, 0.1865, 0.7744, 0.248, 0.7861, 0.2305, 0.8154, 0.2188, 0.7939, 0.248, 0.7861, 0.2676, 0.832, 0.2305, 0.8154, 0.2676, 0.832, 0.2275, 0.8467, 0.2168, 0.832, 0.2306, 0.7672, 0.3701, 0.7559, 0.3384, 0.8515, 0.2676, 0.832, 0.1348, 0.7412, 0.1865, 0.7744, 0.08021, 0.8152, 0.05566, 0.7666, 0.09214, 0.8246, 0.08021, 0.8152, 0.1865, 0.7744, 0.1357, 0.8037, 0.09214, 0.8246, 0.1357, 0.8037, 0.1699, 0.8369, 0.1457, 0.8795, 0.3384, 0.8515, 0.2967, 0.9215, 0.2094, 0.9071, 0.2676, 0.832, 0.3384, 0.8515, 0.2094, 0.9071, 0.2275, 0.8467, 0.4603, 0.7533, 0.4984, 0.736, 0.5125, 0.773, 0.4769, 0.7952, 0.4769, 0.7952, 0.5125, 0.773, 0.5238, 0.8572, 0.4847, 0.8591, 0.4843, 0.9003, 0.5253, 0.8934, 0.5025, 0.9644, 0.4654, 0.9572, 0.4847, 0.8591, 0.5238, 0.8572, 0.5253, 0.8934, 0.4843, 0.9003, 0.3296, 0.561, 0.2939, 0.5605, 0.2959, 0.5088, 0.3306, 0.4995, 0.1875, 0.6682, 0.1504, 0.6187, 0.1785, 0.6104, 0.2323, 0.6538, 0.2323, 0.6538, 0.1785, 0.6104, 0.2253, 0.5457, 0.2899, 0.5906, 0.4111, 0.4946, 0.4365, 0.5039, 0.4521, 0.5576, 0.4204, 0.5586, 0.2306, 0.7672, 0.248, 0.7861, 0.1865, 0.7744, 0.1827, 0.7542, 0.1775, 0.8933, 0.2094, 0.9071, 0.1705, 0.9746, 0.1347, 0.9538, 0.1457, 0.8795, 0.1699, 0.8369, 0.2275, 0.8467, 0.1775, 0.8933, 0.652, 0.2195, 0.6748, 0.2981, 0.6427, 0.337, 0.6275, 0.2605, 0.6427, 0.337, 0.6106, 0.3759, 0.6029, 0.3016, 0.6275, 0.2605, 0.6156, 0.1875, 0.6326, 0.1785, 0.652, 0.2195, 0.6275, 0.2605, 0.5971, 0.1551, 0.6134, 0.1511, 0.6326, 0.1785, 0.6156, 0.1875, 0.8975, 0.3744, 0.8843, 0.3123, 0.9342, 0.2855, 0.9508, 0.3234, 0.8446, 0.3581, 0.8375, 0.2871, 0.8843, 0.3123, 0.8975, 0.3744, 0.7646, 0.3679, 0.7855, 0.2865, 0.8375, 0.2871, 0.8446, 0.3581, 0.691, 0.3832, 0.7152, 0.3176, 0.7855, 0.2865, 0.7646, 0.3679, 0.6427, 0.337, 0.6748, 0.2981, 0.7152, 0.3176, 0.691, 0.3832, 0.2394, 0.2941, 0.2893, 0.2619, 0.3246, 0.2842, 0.2999, 0.3546, 0.2502, 0.2355, 0.2701, 0.2287, 0.2893, 0.2619, 0.2394, 0.2941, 0.2999, 0.3546, 0.3246, 0.2842, 0.3745, 0.291, 0.376, 0.3758, 0.376, 0.3758, 0.3745, 0.291, 0.4234, 0.2867, 0.4475, 0.3627, 0.2495, 0.1916, 0.2667, 0.1877, 0.2701, 0.2287, 0.2502, 0.2355, 0.226, 0.1527, 0.2474, 0.1551, 0.2667, 0.1877, 0.2495, 0.1916, 0.5146, 0.3339, 0.4686, 0.2583, 0.5088, 0.2187, 0.5412, 0.2268, 0.4475, 0.3627, 0.4234, 0.2867, 0.4686, 0.2583, 0.5146, 0.3339])
_ca = me_cube.color_attributes.new('Col', 'BYTE_COLOR', 'CORNER')
_ca.data.foreach_set('color', [0.0, 0.0, 0.0, 0.0, 0.0, 0.0, 0.0, 0.0, 0.0, 0.0, 0.0, 0.0, 0.0, 0.0, 0.0, 0.0, 0.0, 0.0, 0.0, 0.0, 0.0, 0.0, 0.0, 0.0, 0.0, 0.0, 0.0, 0.0, 0.0, 0.0, 0.0, 0.0, 0.0, 0.0, 0.0, 0.0, 0.0, 0.0, 0.0, 0.0, 0.0, 0.0, 0.0, 0.0, 0.0, 0.0, 0.0, 0.0, 0.0, 0.0, 0.0, 0.0, 0.0, 0.0, 0.0, 0.0, 0.0, 0.0, 0.0, 0.0, 0.0, 0.0, 0.0, 0.0, 0.0, 0.0, 0.0, 0.0, 0.0, 0.0, 0.0, 0.0, 0.0, 0.0, 0.0, 0.0, 0.0, 0.0, 0.0, 0.0, 0.0, 0.0, 0.0, 0.0, 0.0, 0.0, 0.0, 0.0, 0.0, 0.0, 0.0, 0.0, 0.0, 0.0, 0.0, 0.0, 0.0, 0.0, 0.0, 0.0, 0.0, 0.0, 0.0, 0.0, 0.0, 0.0, 0.0, 0.0, 0.0, 0.0, 0.0, 0.0, 0.0, 0.0, 0.0, 0.0, 0.0, 0.0, 0.0, 0.0, 0.0, 0.0, 0.0, 0.0, 0.0, 0.0, 0.0, 0.0, 0.0, 0.0, 0.0, 0.0, 0.0, 0.0, 0.0, 0.0, 0.0, 0.0, 0.0, 0.0, 0.0, 0.0, 0.0, 0.0, 0.0, 0.0, 0.0, 0.0, 0.0, 0.0, 0.0, 0.0, 0.0, 0.0, 0.0, 0.0, 0.0, 0.0, 0.0, 0.0, 0.0, 0.0, 0.0, 0.0, 0.0, 0.0, 0.0, 0.0, 0.0, 0.0, 0.0, 0.0, 0.0, 0.0, 0.0, 0.0, 0.0, 0.0, 0.0, 0.0, 0.0, 0.0, 0.0, 0.0, 0.0, 0.0, 0.0, 0.0, 0.0, 0.0, 0.0, 0.0, 0.0, 0.0, 0.0, 0.0, 0.0, 0.0, 0.0, 0.0, 0.0, 0.0, 0.0, 0.0, 0.0, 0.0, 0.0, 0.0, 0.0, 0.0, 0.0, 0.0, 0.0, 0.0, 0.0, 0.0, 0.0, 0.0, 0.0, 0.0, 0.0, 0.0, 0.0, 0.0, 0.0, 0.0, 0.0, 0.0, 0.0, 0.0, 0.0, 0.0, 0.0, 0.0, 0.0, 0.0, 0.0, 0.0, 0.0, 0.0, 0.0, 0.0, 0.0, 0.0, 0.0, 0.0, 0.0, 0.0, 0.0, 0.0, 0.0, 0.0, 0.0, 0.0, 0.0, 0.0, 0.0, 0.0, 0.0, 0.0, 0.0, 0.0, 0.0, 0.0, 0.0, 0.0, 0.0, 0.0, 0.0, 0.0, 0.0, 0.0, 0.0, 0.0, 0.0, 0.0, 0.0, 0.0, 0.0, 0.0, 0.0, 0.0, 0.0, 0.0, 0.0, 0.0, 0.0, 0.0, 0.0, 0.0, 0.0, 0.0, 0.0, 0.0, 0.0, 0.0, 0.0, 0.0, 0.0, 0.0, 0.0, 0.0, 0.0, 0.0, 0.0, 0.0, 0.0, 0.0, 0.0, 0.0, 0.0, 0.0, 0.0, 0.0, 0.0, 0.0, 0.0, 0.0, 0.0, 0.0, 0.0, 0.0, 0.0, 0.0, 0.0, 0.0, 0.0, 0.0, 0.0, 0.0, 0.0, 0.0, 0.0, 0.0, 0.0, 0.0, 0.0, 0.0, 0.0, 0.0, 0.0, 0.0, 0.0, 0.0, 0.0, 0.0, 0.0, 0.0, 0.0, 0.0, 0.0, 0.0, 0.0, 0.0, 0.0, 0.0, 0.0, 0.0, 0.0, 0.0, 0.0, 0.0, 0.0, 0.0, 0.0, 0.0, 0.0, 0.0, 0.0, 0.0, 0.0, 0.0, 0.0, 0.0, 0.0, 0.0, 0.0, 0.0, 0.0, 0.0, 0.0, 0.0, 0.0, 0.0, 0.0, 0.0, 0.0, 0.0, 0.0, 0.0, 0.0, 0.0, 0.0, 0.0, 0.0, 0.0, 0.0, 0.0, 0.0, 0.0, 0.0, 0.0, 0.0, 0.0, 0.0, 0.0, 0.0, 0.0, 0.0, 0.0, 0.0, 0.0, 0.0, 0.0, 0.0, 0.0, 1.0, 1.0, 1.0, 1.0, 1.0, 1.0, 1.0, 1.0, 1.0, 1.0, 1.0, 1.0, 1.0, 1.0, 1.0, 1.0, 1.0, 1.0, 1.0, 1.0, 1.0, 1.0, 1.0, 1.0, 1.0, 1.0, 1.0, 1.0, 1.0, 1.0, 1.0, 1.0, 1.0, 1.0, 1.0, 1.0, 1.0, 1.0, 1.0, 1.0, 1.0, 1.0, 1.0, 1.0, 1.0, 1.0, 1.0, 1.0, 1.0, 1.0, 1.0, 1.0, 1.0, 1.0, 1.0, 1.0, 1.0, 1.0, 1.0, 1.0, 1.0, 1.0, 1.0, 1.0, 1.0, 1.0, 1.0, 1.0, 1.0, 1.0, 1.0, 1.0, 1.0, 1.0, 1.0, 1.0, 1.0, 1.0, 1.0, 1.0, 1.0, 1.0, 1.0, 1.0, 1.0, 1.0, 1.0, 1.0, 1.0, 1.0, 1.0, 1.0, 1.0, 1.0, 1.0, 1.0, 1.0, 1.0, 1.0, 1.0, 1.0, 1.0, 1.0, 1.0, 1.0, 1.0, 1.0, 1.0, 1.0, 1.0, 1.0, 1.0, 1.0, 1.0, 1.0, 1.0, 1.0, 1.0, 1.0, 1.0, 1.0, 1.0, 1.0, 1.0, 1.0, 1.0, 1.0, 1.0, 1.0, 1.0, 1.0, 1.0, 1.0, 1.0, 1.0, 1.0, 1.0, 1.0, 1.0, 1.0, 1.0, 1.0, 1.0, 1.0, 1.0, 1.0, 1.0, 1.0, 1.0, 1.0, 1.0, 1.0, 1.0, 1.0, 1.0, 1.0, 1.0, 1.0, 1.0, 1.0, 1.0, 1.0, 1.0, 1.0, 1.0, 1.0, 1.0, 1.0, 1.0, 1.0, 1.0, 1.0, 1.0, 1.0, 1.0, 1.0, 1.0, 1.0, 1.0, 1.0, 1.0, 1.0, 1.0, 1.0, 1.0, 1.0, 1.0, 1.0, 1.0, 1.0, 1.0, 1.0, 1.0, 1.0, 1.0, 1.0, 1.0, 1.0, 1.0, 1.0, 1.0, 1.0, 1.0, 1.0, 1.0, 1.0, 1.0, 1.0, 1.0, 1.0, 1.0, 1.0, 1.0, 1.0, 1.0, 1.0, 1.0, 1.0, 1.0, 1.0, 1.0, 1.0, 1.0, 1.0, 1.0, 1.0, 1.0, 1.0, 1.0, 1.0, 1.0, 1.0, 1.0, 1.0, 1.0, 1.0, 1.0, 1.0, 1.0, 1.0, 1.0, 1.0, 1.0, 1.0, 1.0, 1.0, 1.0, 1.0, 1.0, 1.0, 1.0, 1.0, 1.0, 1.0, 1.0, 1.0, 1.0, 1.0, 1.0, 1.0, 1.0, 1.0, 1.0, 1.0, 1.0, 1.0, 1.0, 1.0, 1.0, 1.0, 1.0, 1.0, 1.0, 1.0, 1.0, 1.0, 1.0, 1.0, 1.0, 1.0, 1.0, 1.0, 1.0, 1.0, 1.0, 1.0, 1.0, 1.0, 1.0, 1.0, 1.0, 1.0, 1.0, 1.0, 1.0, 1.0, 1.0, 1.0, 1.0, 1.0, 1.0, 1.0, 1.0, 1.0, 1.0, 1.0, 1.0, 1.0, 1.0, 1.0, 1.0, 1.0, 1.0, 1.0, 1.0, 1.0, 1.0, 1.0, 1.0, 1.0, 1.0, 1.0, 1.0, 1.0, 1.0, 1.0, 1.0, 1.0, 1.0, 1.0, 1.0, 1.0, 1.0, 1.0, 1.0, 1.0, 1.0, 1.0, 1.0, 1.0, 1.0, 1.0, 1.0, 1.0, 1.0, 1.0, 1.0, 1.0, 1.0, 1.0, 1.0, 1.0, 1.0, 1.0, 1.0, 1.0, 1.0, 1.0, 1.0, 1.0, 1.0, 1.0, 1.0, 1.0, 1.0, 1.0, 1.0, 1.0, 1.0, 1.0, 1.0, 1.0, 1.0, 1.0, 1.0, 1.0, 1.0, 1.0, 1.0, 1.0, 1.0, 1.0, 1.0, 1.0, 1.0, 1.0, 1.0, 1.0, 1.0, 1.0, 1.0, 1.0, 1.0, 1.0, 1.0, 1.0, 1.0, 1.0, 1.0, 1.0, 1.0, 1.0, 1.0, 1.0, 1.0, 1.0, 1.0, 1.0, 1.0, 1.0, 1.0, 1.0, 1.0, 1.0, 1.0, 1.0, 1.0, 1.0, 1.0, 1.0, 1.0, 1.0, 1.0, 1.0, 1.0, 1.0, 1.0, 1.0, 1.0, 1.0, 1.0, 1.0, 1.0, 1.0, 1.0, 1.0, 1.0, 1.0, 1.0, 1.0, 1.0, 1.0, 1.0, 1.0, 1.0, 1.0, 1.0, 1.0, 1.0, 1.0, 1.0, 1.0, 1.0, 1.0, 1.0, 1.0, 1.0, 1.0, 1.0, 1.0, 1.0, 1.0, 1.0, 1.0, 1.0, 1.0, 1.0, 1.0, 1.0, 1.0, 1.0, 1.0, 1.0, 1.0, 1.0, 1.0, 1.0, 1.0, 1.0, 1.0, 1.0, 1.0, 1.0, 1.0, 1.0, 1.0, 1.0, 1.0, 1.0, 1.0, 1.0, 1.0, 1.0, 1.0, 1.0, 1.0, 1.0, 1.0, 1.0, 1.0, 1.0, 1.0, 1.0, 1.0, 1.0, 1.0, 1.0, 1.0, 1.0, 1.0, 1.0, 1.0, 1.0, 1.0, 1.0, 1.0, 1.0, 1.0, 1.0, 1.0, 1.0, 1.0, 1.0, 1.0, 1.0, 1.0, 1.0, 1.0, 1.0, 1.0, 1.0, 1.0, 1.0, 1.0, 1.0, 1.0, 1.0, 1.0, 1.0, 1.0, 1.0, 1.0, 1.0, 1.0, 1.0, 1.0, 1.0, 1.0, 1.0, 1.0, 1.0, 1.0, 1.0, 1.0, 1.0, 1.0, 1.0, 1.0, 1.0, 1.0, 1.0, 1.0, 1.0, 1.0, 1.0, 1.0, 1.0, 1.0, 1.0, 1.0, 1.0, 1.0, 1.0, 1.0, 1.0, 1.0, 1.0, 1.0, 1.0, 1.0, 1.0, 1.0, 1.0, 1.0, 1.0, 1.0, 1.0, 1.0, 1.0, 1.0, 1.0, 1.0, 1.0, 1.0, 1.0, 1.0, 1.0, 1.0, 1.0, 1.0, 1.0, 1.0, 1.0, 1.0, 1.0, 1.0, 1.0, 1.0, 1.0, 1.0, 1.0, 1.0, 1.0, 1.0, 1.0, 1.0, 1.0, 1.0, 1.0, 1.0, 1.0, 1.0, 1.0, 1.0, 1.0, 1.0, 1.0, 1.0, 1.0, 1.0, 1.0, 1.0, 1.0, 1.0, 1.0, 1.0, 1.0, 1.0, 1.0, 1.0, 1.0, 1.0, 1.0, 1.0, 1.0, 1.0, 1.0, 1.0, 1.0, 1.0, 1.0, 1.0, 1.0, 1.0, 1.0, 1.0, 1.0, 1.0, 1.0, 1.0, 1.0, 1.0, 1.0, 1.0, 1.0, 1.0, 1.0, 1.0, 1.0, 1.0, 1.0, 1.0, 1.0, 1.0, 1.0, 1.0, 1.0, 1.0, 1.0, 1.0, 1.0, 1.0, 1.0, 1.0, 1.0, 1.0, 1.0, 1.0, 1.0, 1.0, 1.0, 1.0, 1.0, 1.0, 1.0, 1.0, 1.0, 1.0, 1.0, 1.0, 1.0, 1.0, 1.0, 1.0, 1.0, 1.0, 1.0, 1.0, 1.0, 1.0, 1.0, 1.0, 1.0, 1.0, 1.0, 1.0, 1.0, 1.0, 1.0, 1.0, 1.0, 1.0, 1.0, 1.0, 1.0, 1.0, 1.0, 1.0, 1.0, 1.0, 1.0, 1.0, 1.0, 1.0, 1.0, 1.0, 1.0, 1.0, 1.0, 1.0, 1.0, 1.0, 1.0, 1.0, 1.0, 1.0, 1.0, 1.0, 1.0, 1.0, 1.0, 1.0, 1.0, 1.0, 1.0, 1.0, 1.0, 1.0, 1.0, 1.0, 1.0, 1.0, 1.0, 1.0, 1.0, 1.0, 1.0, 1.0, 1.0, 1.0, 1.0, 1.0, 1.0, 1.0, 1.0, 1.0, 1.0, 1.0, 1.0, 1.0, 1.0, 1.0, 1.0, 1.0, 1.0, 1.0, 1.0, 1.0, 1.0, 1.0, 1.0, 1.0, 1.0, 1.0, 1.0, 1.0, 1.0, 1.0, 1.0, 1.0, 1.0, 1.0, 1.0, 1.0, 1.0, 1.0, 1.0, 1.0, 1.0, 1.0, 1.0, 1.0, 1.0, 1.0, 1.0, 1.0, 1.0, 1.0, 1.0, 1.0, 1.0, 1.0, 1.0, 1.0, 1.0, 1.0, 1.0, 1.0, 1.0, 1.0, 1.0, 1.0, 1.0, 1.0, 1.0, 1.0, 1.0, 1.0, 1.0, 1.0, 1.0, 1.0, 1.0, 1.0, 1.0, 1.0, 1.0, 1.0, 1.0, 1.0, 1.0, 1.0, 1.0, 1.0, 1.0, 1.0, 1.0, 1.0, 1.0, 1.0, 1.0, 1.0, 1.0, 1.0, 1.0, 1.0, 1.0, 1.0, 1.0, 1.0, 1.0, 1.0, 1.0, 1.0, 1.0, 1.0, 1.0, 1.0, 1.0, 1.0, 1.0, 1.0, 1.0, 1.0, 1.0, 1.0, 1.0, 1.0, 1.0, 1.0, 1.0, 1.0, 1.0, 1.0, 1.0, 1.0, 1.0, 1.0, 1.0, 1.0, 1.0, 1.0, 1.0, 1.0, 1.0, 1.0, 1.0, 1.0, 1.0, 1.0, 1.0, 1.0, 1.0, 1.0, 1.0, 1.0, 1.0, 1.0, 1.0, 1.0, 1.0, 1.0, 1.0, 1.0, 1.0, 1.0, 1.0, 1.0, 1.0, 1.0, 1.0, 1.0, 1.0, 1.0, 1.0, 1.0, 1.0, 1.0, 1.0, 1.0, 1.0, 1.0, 1.0, 1.0, 1.0, 1.0, 1.0, 1.0, 1.0, 1.0, 1.0, 1.0, 1.0, 1.0, 1.0, 1.0, 1.0, 1.0, 1.0, 1.0, 1.0, 1.0, 1.0, 1.0, 1.0, 1.0, 1.0, 1.0, 1.0, 1.0, 1.0, 1.0, 1.0, 1.0, 1.0, 1.0, 1.0, 1.0, 1.0, 1.0, 1.0, 1.0, 1.0, 1.0, 1.0, 1.0, 1.0, 1.0, 1.0, 1.0, 1.0, 1.0, 1.0, 1.0, 1.0, 1.0, 1.0, 1.0, 1.0, 1.0, 1.0, 1.0, 1.0, 1.0, 1.0, 1.0, 1.0, 1.0, 1.0, 1.0, 1.0, 1.0, 1.0, 1.0, 1.0, 1.0, 1.0, 1.0, 1.0, 1.0, 1.0, 1.0, 1.0, 1.0, 1.0, 1.0, 1.0, 1.0, 1.0, 1.0, 1.0, 1.0, 1.0, 1.0, 1.0, 1.0, 1.0, 1.0, 1.0, 1.0, 1.0, 1.0, 1.0, 1.0, 1.0, 1.0, 1.0, 1.0, 1.0, 1.0, 1.0, 1.0, 1.0, 1.0, 1.0, 1.0, 1.0, 1.0, 1.0, 1.0, 1.0, 1.0, 1.0, 1.0, 1.0, 1.0, 1.0, 1.0, 1.0, 1.0, 1.0, 1.0, 1.0, 1.0, 1.0, 1.0, 1.0, 1.0, 1.0, 1.0, 1.0, 1.0, 1.0, 1.0, 1.0, 1.0, 1.0, 1.0, 1.0, 1.0, 1.0, 1.0, 1.0, 1.0, 1.0, 1.0, 1.0, 1.0, 1.0, 1.0, 1.0, 1.0, 1.0, 1.0, 1.0, 1.0, 1.0, 1.0, 1.0, 1.0, 1.0, 1.0, 1.0, 1.0, 1.0, 1.0, 1.0, 1.0, 1.0, 1.0, 1.0, 1.0, 1.0, 1.0, 1.0, 1.0, 1.0, 1.0, 1.0, 1.0, 1.0, 1.0, 1.0, 1.0, 1.0, 1.0, 1.0, 1.0, 1.0, 1.0, 1.0, 1.0, 1.0, 1.0, 1.0, 1.0, 1.0, 1.0, 1.0, 1.0, 1.0, 1.0, 1.0, 1.0, 1.0, 1.0, 1.0, 1.0, 1.0, 1.0, 1.0, 1.0, 1.0, 1.0, 1.0, 1.0, 1.0, 1.0, 1.0, 1.0, 1.0, 1.0, 1.0, 1.0, 1.0, 1.0, 1.0, 1.0, 1.0, 1.0, 1.0, 1.0, 1.0, 1.0, 1.0, 1.0, 1.0, 1.0, 1.0, 1.0, 1.0, 1.0, 1.0, 1.0, 1.0, 1.0, 1.0, 1.0, 1.0, 1.0, 1.0, 1.0, 1.0, 1.0, 1.0, 1.0, 1.0, 1.0, 1.0, 1.0, 1.0, 1.0, 1.0, 1.0, 1.0, 1.0, 1.0, 1.0, 1.0, 1.0, 1.0, 1.0, 1.0, 1.0, 1.0, 1.0, 1.0, 1.0, 1.0, 1.0, 1.0, 1.0, 1.0, 1.0, 1.0, 1.0, 1.0, 1.0, 1.0, 1.0, 1.0, 1.0, 1.0, 1.0, 1.0, 1.0, 1.0, 1.0, 1.0, 1.0, 1.0, 1.0, 1.0, 1.0, 1.0, 1.0, 1.0, 1.0, 1.0, 1.0, 1.0, 1.0, 1.0, 1.0, 1.0, 1.0, 1.0, 1.0, 1.0, 1.0, 1.0, 1.0, 1.0, 1.0, 1.0, 1.0, 1.0, 1.0, 1.0, 1.0, 1.0, 1.0, 1.0, 1.0, 1.0, 1.0, 1.0, 1.0, 1.0, 1.0, 1.0, 1.0, 1.0, 1.0, 1.0, 1.0, 1.0, 1.0, 1.0, 1.0, 1.0, 1.0, 1.0, 1.0, 1.0, 1.0, 1.0, 1.0, 1.0, 1.0, 1.0, 1.0, 1.0, 1.0, 1.0, 1.0, 1.0, 1.0, 1.0, 1.0, 1.0, 1.0, 1.0, 1.0, 1.0, 1.0, 1.0, 1.0, 1.0, 1.0, 1.0, 1.0, 1.0, 1.0, 1.0, 1.0, 1.0, 1.0, 1.0, 1.0, 1.0, 1.0, 1.0, 1.0, 1.0, 1.0, 1.0, 1.0, 1.0, 1.0, 1.0, 1.0, 1.0, 1.0, 1.0, 1.0, 1.0, 1.0, 1.0, 1.0, 1.0, 1.0, 1.0, 1.0, 1.0, 1.0, 1.0, 1.0, 1.0, 1.0, 1.0, 1.0, 1.0, 1.0, 1.0, 1.0, 1.0, 1.0, 1.0, 1.0, 1.0, 1.0, 1.0, 1.0, 1.0, 1.0, 1.0, 1.0, 1.0, 1.0, 1.0, 1.0, 1.0, 1.0, 1.0, 1.0, 1.0, 1.0, 1.0, 1.0, 1.0, 1.0, 1.0, 1.0, 1.0, 1.0, 1.0, 1.0, 1.0, 1.0, 1.0, 1.0, 1.0, 1.0, 1.0, 1.0, 1.0, 1.0, 1.0, 1.0, 1.0, 1.0, 1.0, 1.0, 1.0, 1.0, 1.0, 1.0, 1.0, 1.0, 1.0, 1.0, 1.0, 1.0, 1.0, 1.0, 1.0, 1.0, 1.0, 1.0, 1.0, 1.0, 1.0, 1.0, 1.0, 1.0, 1.0, 1.0, 1.0, 1.0, 1.0, 1.0, 1.0, 1.0, 1.0, 1.0, 1.0, 1.0, 1.0, 1.0, 1.0, 1.0, 1.0, 1.0, 1.0, 1.0, 1.0, 1.0, 1.0, 1.0, 1.0, 1.0, 1.0, 1.0, 1.0, 1.0, 1.0, 1.0, 1.0, 1.0, 1.0, 1.0, 1.0, 1.0, 1.0, 1.0, 1.0, 1.0, 1.0, 1.0, 1.0, 1.0, 1.0, 1.0, 1.0, 1.0, 1.0, 1.0, 1.0, 1.0, 1.0, 1.0, 1.0, 1.0, 1.0, 1.0, 1.0, 1.0, 1.0, 1.0, 1.0, 1.0, 1.0, 1.0, 1.0, 1.0, 1.0, 1.0, 1.0, 1.0, 1.0, 1.0, 1.0, 1.0, 1.0, 1.0, 1.0, 1.0, 1.0, 1.0, 1.0, 1.0, 1.0, 1.0, 1.0, 1.0, 1.0, 1.0, 1.0, 1.0, 1.0, 1.0, 1.0, 1.0, 1.0, 1.0, 1.0, 1.0, 1.0, 1.0, 1.0, 1.0, 1.0, 1.0, 1.0, 1.0, 1.0, 1.0, 1.0, 1.0, 1.0, 1.0, 1.0, 1.0, 1.0, 1.0, 1.0, 1.0, 1.0, 1.0, 1.0, 1.0, 1.0, 1.0, 1.0, 1.0, 1.0, 1.0, 1.0, 1.0, 1.0, 1.0, 1.0, 1.0, 1.0, 1.0, 1.0, 1.0, 1.0, 1.0, 1.0, 1.0, 1.0, 1.0, 1.0, 1.0, 1.0, 1.0, 1.0, 1.0, 1.0, 1.0, 1.0, 1.0, 1.0, 1.0, 1.0, 1.0, 1.0, 1.0, 1.0, 1.0, 1.0, 1.0, 1.0, 1.0, 1.0, 1.0, 1.0, 1.0, 1.0, 1.0, 1.0, 1.0, 1.0, 1.0, 1.0, 1.0, 1.0, 1.0, 1.0, 1.0, 1.0, 1.0, 1.0, 1.0, 1.0, 1.0, 1.0, 1.0, 1.0, 1.0, 1.0, 1.0, 1.0, 1.0, 1.0, 1.0, 1.0, 1.0, 1.0, 1.0, 1.0, 1.0, 1.0, 1.0, 1.0, 1.0, 1.0, 1.0, 1.0, 1.0, 1.0, 1.0, 1.0, 1.0, 1.0, 1.0, 1.0, 1.0, 1.0, 1.0, 1.0, 1.0, 1.0, 1.0, 1.0, 1.0, 1.0, 1.0, 1.0, 1.0, 1.0, 1.0, 1.0, 1.0, 1.0, 1.0, 1.0, 1.0, 1.0, 1.0, 1.0, 1.0, 1.0, 1.0, 1.0, 1.0, 1.0, 1.0, 1.0, 1.0, 1.0, 1.0, 1.0, 1.0, 1.0, 1.0, 1.0, 1.0, 1.0, 1.0, 1.0, 1.0, 1.0, 1.0, 1.0, 1.0, 1.0, 1.0, 1.0, 1.0, 1.0, 1.0, 1.0, 1.0, 1.0, 1.0, 1.0, 1.0, 1.0, 1.0, 1.0, 1.0, 1.0, 1.0, 1.0, 1.0, 1.0, 1.0, 1.0, 1.0, 1.0, 1.0, 1.0, 1.0, 1.0, 1.0, 1.0, 1.0, 1.0, 1.0, 1.0, 1.0, 1.0, 1.0, 1.0, 1.0, 1.0, 1.0, 1.0, 1.0, 1.0, 1.0, 1.0, 1.0, 1.0, 1.0, 1.0, 1.0, 1.0, 1.0, 1.0, 1.0, 1.0, 1.0, 1.0, 1.0, 1.0, 1.0, 1.0, 1.0, 1.0, 1.0, 1.0, 1.0, 1.0, 1.0, 1.0, 1.0, 1.0, 1.0, 1.0, 1.0, 1.0, 1.0, 1.0, 1.0, 1.0, 1.0, 1.0, 1.0, 1.0, 1.0, 1.0, 1.0, 1.0, 1.0, 1.0, 1.0, 1.0, 1.0, 1.0, 1.0, 1.0, 1.0, 1.0, 1.0, 1.0, 1.0, 1.0, 1.0, 1.0, 1.0, 1.0, 1.0, 1.0, 1.0, 1.0, 1.0, 1.0, 1.0, 1.0, 1.0, 1.0, 1.0, 1.0, 1.0, 1.0, 1.0, 1.0, 1.0, 1.0, 1.0, 1.0, 1.0, 1.0, 1.0, 1.0, 1.0, 1.0, 1.0, 1.0, 1.0, 1.0, 1.0, 1.0, 1.0, 1.0, 1.0, 1.0, 1.0, 1.0, 1.0, 1.0, 1.0, 1.0, 1.0, 1.0, 1.0, 1.0, 1.0, 1.0, 1.0, 1.0, 1.0, 1.0, 1.0, 1.0, 1.0, 1.0, 1.0, 1.0, 1.0, 1.0, 1.0, 1.0, 1.0, 1.0, 1.0, 1.0, 1.0, 1.0, 1.0, 1.0, 1.0, 1.0, 1.0, 1.0, 1.0, 1.0, 1.0, 1.0, 1.0, 1.0, 1.0, 1.0, 1.0, 1.0, 1.0, 1.0, 1.0, 1.0, 1.0, 1.0, 1.0, 1.0, 1.0, 1.0, 1.0, 1.0, 1.0, 1.0, 1.0, 1.0, 1.0, 1.0, 1.0, 1.0, 1.0, 1.0, 1.0, 1.0, 1.0, 1.0, 1.0, 1.0, 1.0, 1.0, 1.0, 1.0, 1.0, 1.0, 1.0, 1.0, 1.0, 1.0, 1.0, 1.0, 1.0, 1.0, 1.0, 1.0, 1.0, 1.0, 1.0, 1.0, 1.0, 1.0, 1.0, 1.0, 1.0, 1.0, 1.0, 1.0, 1.0, 1.0, 1.0, 1.0, 1.0, 1.0, 1.0, 1.0, 1.0, 1.0, 1.0, 1.0, 1.0, 1.0, 1.0, 1.0, 1.0, 1.0, 1.0, 1.0, 1.0, 1.0, 1.0, 1.0, 1.0, 1.0, 1.0, 1.0, 1.0, 1.0, 1.0, 1.0, 1.0, 1.0, 1.0, 1.0, 1.0, 1.0, 1.0, 1.0, 1.0, 1.0, 1.0, 1.0, 1.0, 1.0, 1.0, 1.0, 1.0, 1.0, 1.0, 1.0, 1.0, 1.0, 1.0, 1.0, 1.0, 1.0, 1.0, 1.0, 1.0, 1.0, 1.0, 1.0, 1.0, 1.0, 1.0, 1.0, 1.0, 1.0, 1.0, 1.0, 1.0, 1.0, 1.0, 1.0, 1.0, 1.0, 1.0, 1.0, 1.0, 1.0, 1.0, 1.0, 1.0, 1.0, 1.0, 1.0, 1.0, 1.0, 1.0, 1.0, 1.0, 1.0, 1.0, 1.0, 1.0, 1.0, 1.0, 1.0, 1.0, 1.0, 1.0, 1.0, 1.0, 1.0, 1.0, 1.0, 1.0, 1.0, 1.0, 1.0, 1.0, 1.0, 1.0, 1.0, 1.0, 1.0, 1.0, 1.0, 1.0, 1.0, 1.0, 1.0, 1.0, 1.0, 1.0, 1.0, 1.0, 1.0, 1.0, 1.0, 1.0, 1.0, 1.0, 1.0, 1.0, 1.0, 1.0, 1.0, 1.0, 1.0, 1.0, 1.0, 1.0, 1.0, 1.0, 1.0, 1.0, 1.0, 1.0, 1.0, 1.0, 1.0, 1.0, 1.0, 1.0, 1.0, 1.0, 1.0, 1.0, 1.0, 1.0, 1.0, 1.0, 1.0, 1.0, 1.0, 1.0, 1.0, 1.0, 1.0, 1.0, 1.0, 1.0, 1.0, 1.0, 1.0, 1.0, 1.0, 1.0, 1.0, 1.0, 1.0, 1.0, 1.0, 1.0, 1.0, 1.0, 1.0, 1.0, 1.0, 1.0, 1.0, 1.0, 1.0, 1.0, 1.0, 1.0, 1.0, 1.0, 1.0, 1.0, 1.0, 1.0, 1.0, 1.0, 1.0, 1.0, 1.0, 1.0, 1.0, 1.0, 1.0, 1.0, 1.0, 1.0, 1.0, 1.0, 1.0, 1.0, 1.0, 1.0, 1.0, 1.0, 1.0, 1.0, 1.0, 1.0, 1.0, 1.0, 1.0, 1.0, 1.0, 1.0, 1.0, 1.0, 1.0, 1.0, 1.0, 1.0, 1.0, 1.0, 1.0, 1.0, 1.0, 1.0, 1.0, 1.0, 1.0, 1.0, 1.0, 1.0, 1.0, 1.0, 1.0, 1.0, 1.0, 1.0, 1.0, 1.0, 1.0, 1.0, 1.0, 1.0, 1.0, 1.0, 1.0, 1.0, 1.0, 1.0, 1.0, 1.0, 1.0, 1.0, 1.0, 1.0, 1.0, 1.0, 1.0, 1.0, 1.0, 1.0, 1.0, 1.0, 1.0, 1.0, 1.0, 1.0, 1.0, 1.0, 1.0, 1.0, 1.0, 1.0, 1.0, 1.0, 1.0, 1.0, 1.0, 1.0, 1.0, 1.0, 1.0, 1.0, 1.0, 1.0, 1.0, 1.0, 1.0, 1.0, 1.0, 1.0, 1.0, 1.0, 1.0, 1.0, 1.0, 1.0, 1.0, 1.0, 1.0, 1.0, 1.0, 1.0, 1.0, 1.0, 1.0, 1.0, 1.0, 1.0, 1.0, 1.0, 1.0, 1.0, 1.0, 1.0, 1.0, 1.0, 1.0, 1.0, 1.0, 1.0, 1.0, 1.0, 1.0, 1.0, 1.0, 1.0, 1.0, 1.0, 1.0, 1.0, 1.0, 1.0, 1.0, 1.0, 1.0, 1.0, 1.0, 1.0, 1.0, 1.0, 1.0, 1.0, 1.0, 1.0, 1.0, 1.0, 1.0, 1.0, 1.0, 1.0, 1.0, 1.0, 1.0, 1.0, 1.0, 1.0, 1.0, 1.0, 1.0, 1.0, 1.0, 1.0, 1.0, 1.0, 1.0, 1.0, 1.0, 1.0, 1.0, 1.0, 1.0, 1.0, 1.0, 1.0, 1.0, 1.0, 1.0, 1.0, 1.0, 1.0, 1.0, 1.0, 1.0, 1.0, 1.0, 1.0, 1.0, 1.0, 1.0, 1.0, 1.0, 1.0, 1.0, 1.0, 1.0, 1.0, 1.0, 1.0, 1.0, 1.0, 1.0, 1.0, 1.0, 1.0, 1.0, 1.0, 1.0, 1.0, 1.0, 1.0, 1.0, 1.0, 1.0, 1.0, 1.0, 1.0, 1.0, 1.0, 1.0, 1.0, 1.0, 1.0, 1.0, 1.0, 1.0, 1.0, 1.0, 1.0, 1.0, 1.0, 1.0, 1.0, 1.0, 1.0, 1.0, 1.0, 1.0, 1.0, 1.0, 1.0, 1.0, 1.0, 1.0, 1.0, 1.0, 1.0, 1.0, 1.0, 1.0, 1.0, 1.0, 1.0, 1.0, 1.0, 1.0, 1.0, 1.0, 1.0, 1.0, 1.0, 1.0, 1.0, 1.0, 1.0, 1.0, 1.0, 1.0, 1.0, 1.0, 1.0, 1.0, 1.0, 1.0, 1.0, 1.0, 1.0, 1.0, 1.0, 1.0, 1.0, 1.0, 1.0, 1.0, 1.0, 1.0, 1.0, 1.0, 1.0, 1.0, 1.0, 1.0, 1.0, 1.0, 1.0, 1.0, 1.0, 1.0, 1.0, 1.0, 1.0, 1.0, 1.0, 1.0, 1.0, 1.0, 1.0, 1.0, 1.0, 1.0, 1.0, 1.0, 1.0, 1.0, 1.0, 1.0, 1.0, 1.0, 1.0, 1.0, 1.0, 1.0, 1.0, 1.0, 1.0, 1.0, 1.0, 1.0, 1.0, 1.0, 1.0, 1.0, 1.0, 1.0, 1.0, 1.0, 1.0, 1.0, 1.0, 1.0, 1.0, 1.0, 1.0, 1.0, 1.0, 1.0, 1.0, 1.0, 1.0, 1.0, 1.0, 1.0, 1.0, 1.0, 1.0, 1.0, 1.0, 1.0, 1.0, 1.0, 1.0, 1.0, 1.0, 1.0, 1.0, 1.0, 1.0, 1.0, 1.0, 1.0, 1.0, 1.0, 1.0, 1.0, 1.0, 1.0, 1.0, 1.0, 1.0, 1.0, 1.0, 1.0, 1.0, 1.0, 1.0, 1.0, 1.0, 1.0, 1.0, 1.0, 1.0, 1.0, 1.0, 1.0, 1.0, 1.0, 1.0, 1.0, 1.0, 1.0, 1.0, 1.0, 1.0, 1.0, 1.0, 1.0, 1.0, 1.0, 1.0, 1.0, 1.0, 1.0, 1.0, 1.0, 1.0, 1.0, 1.0, 1.0, 1.0, 1.0, 1.0, 1.0, 1.0, 1.0, 1.0, 1.0, 1.0, 1.0, 1.0, 1.0, 1.0, 1.0, 1.0, 1.0, 1.0, 1.0, 1.0, 1.0, 1.0, 1.0, 1.0, 1.0, 1.0, 1.0, 1.0, 1.0, 1.0, 1.0, 1.0, 1.0, 1.0, 1.0, 1.0, 1.0, 1.0, 1.0, 1.0, 1.0, 1.0, 1.0, 1.0, 1.0, 1.0, 1.0, 1.0, 1.0, 1.0, 1.0, 1.0, 1.0, 1.0, 1.0, 1.0, 1.0, 1.0, 1.0, 1.0, 1.0, 1.0, 1.0, 1.0, 1.0, 1.0, 1.0, 1.0, 1.0, 1.0, 1.0, 1.0, 1.0, 1.0, 1.0, 1.0, 1.0, 1.0, 1.0, 1.0, 1.0, 1.0, 1.0, 1.0, 1.0, 1.0, 1.0, 1.0, 1.0, 1.0, 1.0, 1.0, 1.0, 1.0, 1.0, 1.0, 1.0, 1.0, 1.0, 1.0, 1.0, 1.0, 1.0, 1.0, 1.0, 1.0, 1.0, 1.0, 1.0, 1.0, 1.0, 1.0, 1.0, 1.0, 1.0, 1.0, 1.0, 1.0, 1.0, 1.0, 1.0, 1.0, 1.0, 1.0, 1.0, 1.0, 1.0, 1.0, 1.0, 1.0, 1.0, 1.0, 1.0, 1.0, 1.0, 1.0, 1.0, 1.0, 1.0, 1.0, 1.0, 1.0, 1.0, 1.0, 1.0, 1.0, 1.0, 1.0, 1.0, 1.0, 1.0, 1.0, 1.0, 1.0, 1.0, 1.0, 1.0, 1.0, 1.0, 1.0, 1.0, 1.0, 1.0, 1.0, 1.0, 1.0, 1.0, 1.0, 1.0, 1.0, 1.0, 1.0, 1.0, 1.0, 1.0, 1.0, 1.0, 1.0, 1.0, 1.0, 1.0, 1.0, 1.0, 1.0, 1.0, 1.0, 1.0, 1.0, 1.0, 1.0, 1.0, 1.0, 1.0, 1.0, 1.0, 1.0, 1.0, 1.0, 1.0, 1.0, 1.0, 1.0, 1.0, 1.0, 1.0, 1.0, 1.0, 1.0, 1.0, 1.0, 1.0, 1.0, 1.0, 1.0, 1.0, 1.0, 1.0, 1.0, 1.0, 1.0, 1.0, 1.0, 1.0, 1.0, 1.0, 1.0, 1.0, 1.0, 1.0, 1.0, 1.0, 1.0, 1.0, 1.0, 1.0, 1.0, 1.0, 1.0, 1.0, 1.0, 1.0, 1.0, 1.0, 1.0, 1.0, 1.0, 1.0, 1.0, 1.0, 1.0, 1.0, 1.0, 1.0, 1.0, 1.0, 1.0, 1.0, 1.0, 1.0, 1.0, 1.0, 1.0, 1.0, 1.0, 1.0, 1.0, 1.0, 1.0, 1.0, 1.0, 1.0, 1.0, 1.0, 1.0, 1.0, 1.0, 1.0, 1.0, 1.0, 1.0, 1.0, 1.0, 1.0, 1.0, 1.0, 1.0, 1.0, 1.0, 1.0, 1.0, 1.0, 1.0, 1.0, 1.0, 1.0, 1.0, 1.0, 1.0, 1.0, 1.0, 1.0, 1.0, 1.0, 1.0, 1.0, 1.0, 1.0, 1.0, 1.0, 1.0, 1.0, 1.0, 1.0, 1.0, 1.0, 1.0, 1.0, 1.0, 1.0, 1.0, 1.0, 1.0, 1.0, 1.0, 1.0, 1.0, 1.0, 1.0, 1.0, 1.0, 1.0, 1.0, 1.0, 1.0, 1.0, 1.0, 1.0, 1.0, 1.0, 1.0, 1.0, 1.0, 1.0, 1.0, 1.0, 1.0, 1.0, 1.0, 1.0, 1.0, 1.0, 1.0, 1.0, 1.0, 1.0, 1.0, 1.0, 1.0, 1.0, 1.0, 1.0, 1.0, 1.0, 1.0, 1.0, 1.0, 1.0, 1.0, 1.0, 1.0, 1.0, 1.0, 1.0, 1.0, 1.0, 1.0, 1.0, 1.0, 1.0, 1.0, 1.0, 1.0, 1.0, 1.0, 1.0, 1.0, 1.0, 1.0, 1.0, 1.0, 1.0, 1.0, 1.0, 1.0, 1.0, 1.0, 1.0, 1.0, 1.0, 1.0, 1.0, 1.0, 1.0, 1.0, 1.0, 1.0, 1.0, 1.0, 1.0, 1.0, 1.0, 1.0, 1.0, 1.0, 1.0, 1.0, 1.0, 1.0, 1.0, 1.0, 1.0, 1.0, 1.0, 1.0, 1.0, 1.0, 1.0, 1.0, 1.0, 1.0, 1.0, 1.0, 1.0, 1.0, 1.0, 1.0, 1.0, 1.0, 1.0, 1.0, 1.0, 1.0, 1.0, 1.0, 1.0, 1.0, 1.0, 1.0, 1.0, 1.0, 1.0, 1.0, 1.0, 1.0, 1.0, 1.0, 1.0, 1.0, 1.0, 1.0, 1.0, 1.0, 1.0, 1.0, 1.0, 1.0, 1.0, 1.0, 1.0, 1.0, 1.0, 1.0, 1.0, 1.0, 1.0, 1.0, 1.0, 1.0, 1.0, 1.0, 1.0, 1.0, 1.0, 1.0, 1.0, 1.0, 1.0, 1.0, 1.0, 1.0, 1.0, 1.0, 1.0, 1.0, 1.0, 1.0, 1.0, 1.0, 1.0, 1.0, 1.0, 1.0, 1.0, 1.0, 1.0, 1.0, 1.0, 1.0, 1.0, 1.0, 1.0, 1.0, 1.0, 1.0, 1.0, 1.0, 1.0, 1.0, 1.0, 1.0, 1.0, 1.0, 1.0, 1.0, 1.0, 1.0, 1.0, 1.0, 1.0, 1.0, 1.0, 1.0, 1.0, 1.0, 1.0, 1.0, 1.0, 1.0, 1.0, 1.0, 1.0, 1.0, 1.0, 1.0, 1.0, 1.0, 1.0, 1.0, 1.0, 1.0, 1.0, 1.0, 1.0, 1.0, 1.0, 1.0, 1.0, 1.0, 1.0, 1.0, 1.0, 1.0, 1.0, 1.0, 1.0, 1.0, 1.0, 1.0, 1.0, 1.0, 1.0, 1.0, 1.0, 1.0, 1.0, 1.0, 1.0, 1.0, 1.0, 1.0, 1.0, 1.0, 1.0, 1.0, 1.0, 1.0, 1.0, 1.0, 1.0, 1.0, 1.0, 1.0, 1.0, 1.0, 1.0, 1.0, 1.0, 1.0, 1.0, 1.0, 1.0, 1.0, 1.0, 1.0, 1.0, 1.0, 1.0, 1.0, 1.0, 1.0, 1.0, 1.0, 1.0, 1.0, 1.0, 1.0, 1.0, 1.0, 1.0, 1.0, 1.0, 1.0, 1.0, 1.0, 1.0, 1.0, 1.0, 1.0, 1.0, 1.0, 1.0, 1.0, 1.0, 1.0, 1.0, 1.0, 1.0, 1.0, 1.0, 1.0, 1.0, 1.0, 1.0, 1.0, 1.0, 1.0, 1.0, 1.0, 1.0, 1.0, 1.0, 1.0, 1.0, 1.0, 1.0, 1.0, 1.0, 1.0, 1.0, 1.0, 1.0, 1.0, 1.0, 1.0, 1.0, 1.0, 1.0, 1.0, 1.0, 1.0, 1.0, 1.0, 1.0, 1.0, 1.0, 1.0, 1.0, 1.0, 1.0, 1.0, 1.0, 1.0, 1.0, 1.0, 1.0, 1.0, 1.0, 1.0, 1.0, 1.0, 1.0, 1.0, 1.0, 1.0, 1.0, 1.0, 1.0, 1.0, 1.0, 1.0, 1.0, 1.0, 1.0, 1.0, 1.0, 1.0, 1.0, 1.0, 1.0, 1.0, 1.0, 1.0, 1.0, 1.0, 1.0, 1.0, 1.0, 1.0, 1.0, 1.0, 1.0, 1.0, 1.0, 1.0, 1.0, 1.0, 1.0, 1.0, 1.0, 1.0, 1.0, 1.0, 1.0, 1.0, 1.0, 1.0, 1.0, 1.0, 1.0, 1.0, 1.0, 1.0, 1.0, 1.0, 1.0, 1.0, 1.0, 1.0, 1.0, 1.0, 1.0, 1.0, 1.0, 1.0, 1.0, 1.0, 1.0, 1.0, 1.0, 1.0, 1.0, 1.0, 1.0, 1.0, 1.0, 1.0, 1.0, 1.0, 1.0, 1.0, 1.0, 1.0, 1.0, 1.0, 1.0, 1.0, 1.0, 1.0, 1.0, 1.0, 1.0, 1.0, 1.0, 1.0, 1.0, 1.0, 1.0, 1.0, 1.0, 1.0, 1.0, 1.0, 1.0, 1.0, 1.0, 1.0, 1.0, 1.0, 1.0, 1.0, 1.0, 1.0, 1.0, 1.0, 1.0, 1.0, 1.0, 1.0, 1.0, 1.0, 1.0, 1.0, 1.0, 1.0, 1.0, 1.0, 1.0, 1.0, 1.0, 1.0, 1.0, 1.0, 1.0, 1.0, 1.0, 1.0, 1.0, 1.0, 1.0, 1.0, 1.0, 1.0, 1.0, 1.0, 1.0, 1.0, 1.0, 1.0, 1.0, 1.0, 1.0, 1.0, 1.0, 1.0, 1.0, 1.0, 1.0, 1.0, 1.0, 1.0, 1.0, 1.0, 1.0, 1.0, 1.0, 1.0, 1.0, 1.0, 1.0, 1.0, 1.0, 1.0, 1.0, 1.0, 1.0, 1.0, 1.0, 1.0, 1.0, 1.0, 1.0, 1.0, 1.0, 1.0, 1.0, 1.0, 1.0, 1.0, 1.0, 1.0, 1.0, 1.0, 1.0, 1.0, 1.0, 1.0, 1.0, 1.0, 1.0, 1.0, 1.0, 1.0, 1.0, 1.0, 1.0, 1.0, 1.0, 1.0, 1.0, 1.0, 1.0, 1.0, 1.0, 1.0, 1.0, 1.0, 1.0, 1.0, 1.0, 1.0, 1.0, 1.0, 1.0, 1.0, 1.0, 1.0, 1.0, 1.0, 1.0, 1.0, 1.0, 1.0, 1.0, 1.0, 1.0, 1.0, 1.0, 1.0, 1.0, 1.0, 1.0, 1.0, 1.0, 1.0, 1.0, 1.0, 1.0, 1.0, 1.0, 1.0, 1.0, 1.0, 1.0, 1.0, 1.0, 1.0, 1.0, 1.0, 1.0, 1.0, 1.0, 1.0, 1.0, 1.0, 1.0, 1.0, 1.0, 1.0, 1.0, 1.0, 1.0, 1.0, 1.0, 1.0, 1.0, 1.0, 1.0, 1.0, 1.0, 1.0, 1.0, 1.0, 1.0, 1.0, 1.0, 1.0, 1.0, 1.0, 1.0, 1.0])
me_cube.use_remesh_preserve_volume = False
me_cube.use_remesh_preserve_attributes = False
me_cube.use_mirror_vertex_groups = False
me_cube.update()
me_plane = bpy.data.meshes.new('Plane')
me_plane.from_pydata([(6.286e-05, -0.2614, 0.07306), (-0.05762, -0.2595, 0.07857), (-0.1086, -0.2495, 0.1462), (-0.2211, -0.2127, 0.3483), (-0.03569, -0.468, 0.558), (-1.488e-11, -0.4755, 0.5607), (-0.214, -0.2915, 0.4242), (-0.1796, -0.341, 0.4787), (-0.09718, -0.4673, 0.5292), (-0.1394, -0.4244, 0.52), (-0.2299, -0.2356, 0.2522), (-0.1784, -0.243, 0.1795), (-0.214, -0.2762, 0.3834), (-0.2095, -0.2315, 0.3637), (-1.5e-19, -0.3248, 0.2217), (-0.05337, -0.3374, 0.224), (-0.1678, -0.3707, 0.2352), (-0.187, -0.4073, 0.24), (-0.197, -0.1978, 0.3481), (-0.1864, -0.1646, 0.3233), (-0.2111, -0.4103, 0.2344), (-0.2268, -0.3625, 0.2551), (-0.2491, -0.3269, 0.2748), (-0.222, -0.2382, 0.3285), (-0.07469, -0.721, 0.115), (-0.0556, -0.2835, 0.06479), (-0.0344, -0.5488, 0.5345), (-0.04687, -0.5025, 0.1081), (-0.05273, -0.4227, 0.1124), (-0.04638, -0.331, 0.1639), (-0.04177, -0.4878, 0.2598), (-0.05173, -0.3843, 0.2589), (-0.02794, -0.5756, 0.2475), (-0.05302, -0.649, 0.09383), (-0.01507, -0.6575, 0.2488), (-0.01893, -0.6877, 0.2257), (-0.06355, -0.6907, 0.139), (-0.04507, -0.1744, 0.1687), (-0.02241, -0.5745, 0.08443), (-0.05268, -0.3176, 0.547), (-0.04479, -0.3952, 0.5611), (-0.0505, -0.2261, 0.1209), (-0.1058, -0.3564, 0.07596), (-0.01856, -0.6569, 0.3674), (-0.02185, -0.6024, 0.4656), (-0.09586, -0.4443, 0.08073), (-0.03476, -0.6854, 0.08353), (-0.07618, -0.7147, 0.1433), (-0.08417, -0.4812, 0.09076), (-0.07572, -0.5154, 0.09004), (-0.0198, -0.6561, 0.3043), (-0.03279, -0.6873, 0.2726), (-0.04169, -0.6946, 0.2458), (-0.04932, -0.6995, 0.2224), (-0.2248, -0.3272, 0.385), (-0.1728, -0.4594, 0.3145), (-0.1867, -0.4151, 0.3276), (-0.1915, -0.2625, 0.4513), (-0.2227, -0.3898, 0.3405), (-0.1696, -0.1976, 0.4464), (-0.2231, -0.2901, 0.157), (-0.1513, -0.169, 0.2033), (-0.1828, -0.5744, 0.1065), (-0.1662, -0.2155, 0.203), (-0.2282, -0.3295, 0.1564), (-0.2224, -0.409, 0.15), (-0.0001587, -0.7232, 0.1125), (-0.1376, -0.6556, 0.1102), (-0.2123, -0.5263, 0.12), (-0.2178, -0.4689, 0.1266), (-0.1315, -0.4464, 0.484), (-0.1831, -0.3593, 0.4339), (-0.2306, -0.3253, 0.3348), (-0.09208, -0.5131, 0.5038), (6.921e-06, -0.5491, 0.5303), (-0.2542, -0.2674, 0.2192), (-0.2338, -0.2673, 0.3475), (-4.449e-12, -0.2832, 0.06657), (-0.1434, -0.2815, 0.112), (6.922e-06, -0.4734, 0.2706), (-0.1389, -0.5027, 0.2318), (-0.1557, -0.5324, 0.2167), (-0.1769, -0.5515, 0.2163), (-0.186, -0.553, 0.2543), (-0.1182, -0.6362, 0.2337), (-1.758e-05, -0.4994, 0.1055), (2.197e-06, -0.4112, 0.1041), (2.007e-07, -0.3158, 0.1642), (2.012e-07, -0.3726, 0.2659), (9.686e-08, -0.58, 0.2527), (-0.1471, -0.5185, 0.132), (-0.09939, -0.6258, 0.1045), (-0.1775, -0.43, 0.1474), (-0.1923, -0.3598, 0.1775), (-0.1559, -0.4157, 0.2449), (-0.09562, -0.5497, 0.2371), (-0.06417, -0.6337, 0.2457), (6.921e-06, -0.6547, 0.09806), (9.637e-08, -0.6615, 0.2463), (2.241e-11, -0.6939, 0.2236), (-0.07653, -0.6692, 0.217), (-0.105, -0.5735, 0.2005), (-0.1893, -0.4477, 0.2211), (-0.2057, -0.4419, 0.1579), (0.0, -0.6965, 0.1383), (-0.117, -0.6446, 0.1281), (-0.1966, -0.489, 0.1512), (-0.1581, -0.5661, 0.1418), (-0.1199, -0.379, 0.544), (-0.1416, -0.5071, 0.1056), (-0.2155, -0.515, 0.1465), (-0.1804, -0.4305, 0.3626), (-0.1373, -0.4934, 0.3858), (-0.09347, -0.5746, 0.3361), (-0.1175, -0.5618, 0.3052), (-0.1973, -0.4887, 0.2798), (-0.1942, -0.4203, 0.2934), (-0.1673, -0.4651, 0.3314), (-0.1563, -0.49, 0.3389), (-0.1338, -0.5116, 0.3229), (-0.1519, -0.5117, 0.301), (-0.1812, -0.4662, 0.2956), (-0.1741, -0.4901, 0.2881), (5.193e-06, -0.4939, 0.05352), (5.193e-06, -0.4211, 0.05272), (-2.93e-12, -0.2281, 0.1044), (5.193e-06, -0.3452, 0.04168), (-4.697e-05, -0.1796, 0.1765), (-0.2258, -0.3948, 0.3878), (-0.1463, -0.3052, 0.4958), (-0.1449, -0.4873, 0.3961), (-0.08472, -0.6033, 0.3618), (-0.1232, -0.1667, 0.1857), (-0.1791, -0.1592, 0.2588), (-0.2006, -0.1653, 0.3572), (-0.1218, -0.6449, 0.2547), (-0.08273, -0.679, 0.2535), (-0.1104, -0.5666, 0.09663), (-0.1708, -0.5864, 0.1378), (-0.1208, -0.2992, 0.5179), (-0.1928, -0.1817, 0.4045), (-0.1916, -0.2065, 0.266), (-0.239, -0.3135, 0.2266), (-0.2349, -0.3726, 0.1995), (-0.1264, -0.6061, 0.2866), (-0.1908, -0.2277, 0.4102), (-0.228, -0.4024, 0.3033), (-0.2117, -0.4871, 0.2726), (-0.1904, -0.3305, 0.1098), (-0.244, -0.3549, 0.2878), (-0.06251, -0.587, 0.4464), (-0.1002, -0.2247, 0.1827), (-0.1817, -0.2135, 0.3768), (-0.09816, -0.3918, 0.5535), (-0.04914, -0.6284, 0.3601), (-0.215, -0.4506, 0.2477), (-0.1852, -0.4195, 0.09979), (-0.1453, -0.6596, 0.132), (-0.03409, -0.6316, 0.07847), (-0.1505, -0.4654, 0.109), (-0.2323, -0.4389, 0.1585), (-0.197, -0.466, 0.2172), (-0.0611, -0.6406, 0.2985), (-0.07814, -0.6775, 0.2789), (-0.08389, -0.6741, 0.2203), (-0.1309, -0.5972, 0.191), (6.922e-06, -0.5435, 0.05507), (-2.601e-06, -0.709, 0.2239), (-2.601e-06, -0.6913, 0.276), (-2.467e-06, -0.6574, 0.3126), (6.921e-06, -0.6852, 0.08142), (0.0001587, -0.7168, 0.1384), (3.948e-12, -0.6606, 0.3667), (-2.466e-06, -0.4027, 0.5682), (-2.467e-06, -0.6026, 0.4666), (-2.467e-06, -0.3206, 0.5571), (6.922e-06, -0.5803, 0.05545), (-2.601e-06, -0.7031, 0.2485), (-0.2481, -0.2627, 0.2521), (-0.2262, -0.2332, 0.2822), (-0.2367, -0.3209, 0.2642), (-0.1858, -0.1608, 0.2848), (-0.1964, -0.2059, 0.2989), (-0.1751, -0.3514, 0.1933), (-0.05097, -0.3204, 0.1873), (-4.693e-13, -0.3072, 0.1873), (-0.2407, -0.3352, 0.2301), (-1.943e-05, 2.36, 0.6693), (0.0, 1.496, 0.1742), (1.093e-40, 0.7835, 0.6318), (-8.474e-06, 0.05266, 0.559), (-1.077e-05, -0.1166, 0.5404), (0.0, -0.08055, 0.1702), (-1.577e-05, -0.03706, 0.5456), (0.0, -0.008632, 0.1478), (-1.943e-05, 2.36, 0.5435), (-1.943e-05, 2.36, 0.4619), (-0.1262, -0.09033, 0.1909), (-0.1894, -0.06702, 0.2562), (-0.06729, -0.1086, 0.5086), (-0.171, -0.09043, 0.3708), (-0.1996, 0.04296, 0.3746), (-0.1178, 0.0518, 0.5172), (-0.2164, 0.04781, 0.2318), (-0.156, 0.05564, 0.165), (-0.3675, 0.3694, 0.4458), (-0.2373, 0.2853, 0.5706), (-0.3793, 0.355, 0.3147), (-0.2389, 0.3394, 0.116), (-0.168, 0.4435, 0.006924), (-0.5219, 0.5394, 0.5072), (-0.2226, 0.4785, 0.7235), (-0.4425, 0.5707, 0.6064), (-0.4397, 0.7226, 0.6172), (-0.2268, 0.7861, 0.7393), (-0.5285, 0.7339, 0.4841), (-0.1734, 0.8048, 0.004788), (-0.2406, 1.001, 0.1226), (-0.3561, 0.9578, 0.4473), (-0.1492, 1.024, 0.6185), (-0.3164, 0.9584, 0.578), (-0.684, 0.666, 0.1534), (-0.6143, 0.7798, 0.1392), (-0.4628, 0.8157, 0.0002467), (-0.3494, 0.7125, -0.008118), (-0.3214, 0.54, -0.004903), (-0.6888, 0.5759, 0.154), (-0.5459, 0.3847, 0.1118), (-0.4048, 0.3609, 0.06227), (-0.4923, 0.4146, -0.1024), (-0.5966, 0.4207, -0.07796), (-0.6778, 0.5355, -0.06253), (-0.4102, 0.571, -0.1297), (-0.4579, 0.6205, -0.1382), (-0.5165, 0.7168, -0.1342), (-0.6385, 0.7185, -0.1053), (-0.6853, 0.6246, -0.0855), (-0.6587, 0.5881, -0.2442), (-0.6276, 0.6505, -0.2573), (-0.5382, 0.6226, -0.2858), (-0.4936, 0.5894, -0.2728), (-0.4769, 0.5385, -0.2696), (-0.6537, 0.5169, -0.2345), (-0.5998, 0.4528, -0.2391), (-0.5305, 0.4487, -0.2552), (-0.4878, 0.4594, -0.4503), (-0.555, 0.4609, -0.4474), (-0.6089, 0.5346, -0.4296), (-0.4535, 0.526, -0.441), (-0.4537, 0.6363, -0.4208), (-0.5059, 0.6847, -0.4105), (-0.5811, 0.6723, -0.4131), (-0.6168, 0.6011, -0.4229), (-0.5133, 0.5759, -0.8046), (-0.4935, 0.6163, -0.7671), (-0.4414, 0.617, -0.7667), (-0.4163, 0.5767, -0.7665), (-0.3898, 0.5046, -0.7628), (-0.5071, 0.5335, -0.8077), (-0.4728, 0.4513, -0.7688), (-0.4283, 0.4499, -0.7685), (-0.3835, 1.369, 0.504), (-0.2378, 1.479, 0.5472), (-0.4203, 1.368, 0.4313), (-0.3151, 1.489, 0.2062), (-0.3207, 1.733, 0.04423), (-0.4501, 1.697, 0.4929), (-0.2473, 1.731, 0.7344), (-0.4124, 1.699, 0.6476), (-0.4143, 2.078, 0.6484), (-0.2473, 2.109, 0.7344), (-0.5204, 2.078, 0.5728), (-0.3207, 2.111, 0.04423), (-0.2168, 2.361, 0.1473), (-0.3733, 2.339, 0.5304), (-0.1671, 2.324, 0.6484), (-0.28, 2.339, 0.5557), (-0.6004, 2.295, -0.02217), (-0.7666, 2.299, 0.07671), (-0.8364, 2.159, 0.1161), (-0.5292, 2.298, -0.1145), (-0.5292, 2.076, -0.1145), (-0.8364, 1.937, 0.1161), (-0.7885, 1.817, 0.07245), (-0.6316, 1.814, -0.02751), (-0.8044, 1.964, -0.1645), (-0.7027, 1.962, -0.1684), (-0.6304, 2.04, -0.1813), (-0.839, 2.03, -0.157), (-0.839, 2.151, -0.157), (-0.6304, 2.162, -0.1813), (-0.6894, 2.225, -0.1573), (-0.7952, 2.227, -0.1564), (-0.6746, 2.301, -0.3046), (-0.8091, 2.304, -0.3772), (-0.8642, 2.194, -0.4086), (-0.5831, 2.209, -0.2937), (-0.5831, 2.034, -0.2937), (-0.8642, 2.018, -0.4086), (-0.8151, 1.923, -0.3938), (-0.6836, 1.921, -0.3279), (-0.4344, 1.915, -0.8327), (-0.5196, 1.916, -0.8403), (-0.5493, 1.971, -0.8379), (-0.3727, 1.98, -0.8357), (-0.3727, 2.082, -0.8357), (-0.5493, 2.073, -0.8379), (-0.5128, 2.138, -0.8326), (-0.4245, 2.136, -0.822), (-0.5181, 2.361, 0.3287), (-0.3772, 2.361, 0.08876), (-0.6506, 2.089, 0.3658), (-0.4289, 2.158, 0.004097), (-0.4326, 1.899, 0.008775), (-0.6115, 1.829, 0.2949), (-0.5521, 1.721, 0.2716), (-0.422, 1.771, 0.1096), (-0.5493, 2.073, -0.956), (-0.3727, 2.082, -0.9538), (-0.3727, 1.98, -0.9538), (-0.5493, 1.971, -0.956), (-0.5196, 1.916, -0.9585), (-0.4344, 1.915, -0.9509), (-0.3892, 2.172, -0.9547), (-0.5327, 2.165, -0.9559), (-0.5031, 2.217, -0.9531), (-0.4313, 2.216, -0.9474), (-0.4313, 2.216, -0.8837), (-0.5031, 2.217, -0.8894), (-0.5327, 2.165, -0.8922), (-0.3892, 2.172, -0.891), (-0.5226, 1.679, -0.905), (-0.4374, 1.677, -0.9014), (-0.4374, 1.677, -0.958), (-0.5226, 1.679, -0.9616), (-0.305, 1.733, -0.9014), (-0.2433, 1.799, -0.9028), (-0.2433, 1.799, -0.9594), (-0.305, 1.733, -0.958), (-0.7056, 1.828, -0.9039), (-0.676, 1.772, -0.905), (-0.676, 1.772, -0.9616), (-0.7056, 1.828, -0.9604), (-0.7949, 1.744, -0.9327), (-0.1881, 1.685, -0.9304), (-0.482, 1.56, -0.9315), (-0.4728, 0.4513, -0.8899), (-0.4283, 0.4499, -0.8896), (-0.3898, 0.5046, -0.8839), (-0.5071, 0.5141, -0.8973), (-0.4163, 0.5767, -0.8876), (-0.5133, 0.5759, -0.8885), (-0.4935, 0.7009, -0.8891), (-0.4414, 0.7016, -0.8888), (-0.4163, 0.6614, -0.8887), (-0.5133, 0.6605, -0.8893), (-0.4163, 0.6614, -0.7988), (-0.4414, 0.7051, -0.8292), (-0.4935, 0.7044, -0.8296), (-0.5133, 0.6605, -0.8298), (-9.902e-06, 2.363, 0.1108), (-3.407e-06, 2.112, -0.009828), (-3.407e-06, 2.109, 0.6721), (-3.407e-06, 1.732, 0.6721), (-3.407e-06, 1.735, -0.009828), (-3.407e-06, 1.485, 0.5906), (-3.407e-06, 0.9279, 0.6234), (0.0, 1.044, 0.02383), (0.0, 0.7974, -0.03288), (-3.407e-06, 0.4223, 0.6372), (0.0, 0.4346, -0.03089), (0.0, 0.2551, 0.05693), (-3.291e-06, 0.2657, 0.5476), (0.0, 0.05564, 0.1216), (-0.5518, 0.593, -0.6052), (-0.5148, 0.6138, -0.6157), (-0.4724, 0.6173, -0.6145), (-0.4264, 0.5724, -0.6235), (-0.4308, 0.5426, -0.6173), (-0.5505, 0.5591, -0.6188), (-0.5062, 0.5036, -0.6257), (-0.465, 0.5001, -0.6258), (-0.1754, -0.02674, 0.3815), (-0.1003, -0.03056, 0.5019), (-0.1877, -0.02538, 0.2375), (-0.1391, -0.01224, 0.181), (-0.1727, -0.09761, 0.2042), (-0.1683, -0.02054, 0.2051), (-0.3201, 0.3523, 0.2045), (-0.1922, 0.04898, 0.1945), (-0.3209, 1.011, 0.2673), (-0.5286, 0.8023, 0.04137), (-0.4781, 0.356, 0.08517), (-0.5438, 0.4061, -0.09118), (-0.5816, 0.7323, -0.1243), (-0.589, 0.6601, -0.2653), (-0.5644, 0.4432, -0.247), (-0.5202, 0.453, -0.4496), (-0.5433, 0.7023, -0.4148), (-0.4933, 0.62, -0.6162), (-0.4846, 0.4978, -0.6253), (-0.391, 1.423, 0.3082), (-0.5035, 1.731, 0.1886), (-0.718, 1.797, 0.01547), (-0.7588, 1.952, -0.1688), (-0.7536, 1.905, -0.3601), (-0.4769, 1.909, -0.8315), (-0.4802, 1.673, -0.8918), (-0.465, 0.5763, -0.9022), (-0.4596, 0.4823, -0.903), (-0.4647, 0.6646, -0.9026), (-0.4679, 0.7104, -0.827), (-0.4689, 0.6216, -0.7643), (-0.4676, 0.7054, -0.8929), (-0.4504, 0.4504, -0.8909), (-0.4503, 0.4474, -0.7656), (-0.2441, 0.3826, 0.06091), (0.0, 0.3386, 0.01217), (-0.409, 0.4308, 0.5311), (-0.4518, 0.4037, 0.4559), (1.093e-40, 0.3465, 0.5639), (-0.23, 0.3719, 0.6744), (-0.6325, 0.4645, 0.1328), (-0.365, 0.4449, 0.02147), (-0.451, 0.4645, -0.122), (-0.6421, 0.447, -0.07369), (-0.633, 0.473, -0.2369), (-0.5057, 0.4957, -0.266), (-0.4688, 0.4831, -0.4485), (-0.5852, 0.4834, -0.4463), (-0.5335, 0.5353, -0.6193), (-0.4469, 0.5145, -0.6238), (-0.502, 0.4805, -0.9024), (-0.4188, 0.464, -0.8916), (-0.5065, 0.4792, -0.7952), (-0.4181, 0.4628, -0.7669), (-0.4553, 0.4673, -0.8973), (-0.5016, 0.8473, 0.331), (-0.5931, 0.7314, 0.4288), (-0.3952, 0.8539, 0.098), (-0.3092, 0.7462, 0.03539), (-0.2887, 0.543, 0.04262), (-0.5827, 0.5509, 0.4097), (-0.4238, 0.3873, 0.2953), (-0.3358, 0.4067, 0.1321), (-0.3721, 0.3865, 0.1839), (-0.4428, 0.8196, 0.194), (-0.2966, 0.495, 0.09803), (-0.5132, 0.4333, 0.3587), (-0.1478, -0.1051, 0.437), (-0.155, -0.03442, 0.4316), (-0.2998, 0.3187, 0.5433), (-0.1789, 0.04173, 0.4552), (-0.3258, 0.5141, 0.699), (-0.3344, 0.7649, 0.7241), (-0.2333, 0.9972, 0.6083), (-0.3144, 1.427, 0.5346), (-0.3295, 1.712, 0.7073), (-0.3291, 2.097, 0.7047), (-0.2211, 2.335, 0.6085), (-0.0002769, 2.368, 0.6186), (-0.3165, 0.3701, 0.6259), (-0.05221, -0.08424, 0.1792), (-0.03697, -0.114, 0.5253), (-0.04474, -0.03766, 0.5314), (-0.05084, -0.01088, 0.1567), (-0.08946, 0.2702, 0.5825), (-0.05124, 0.0501, 0.5427), (-0.08834, 0.2816, 0.07218), (-0.05755, 0.05419, 0.133), (-0.09383, 0.4304, -0.02594), (-0.08825, 0.4229, 0.635), (-0.08134, 0.784, 0.6628), (-0.09282, 0.7972, -0.02461), (-0.1208, 1.029, 0.04657), (-0.08789, 0.9614, 0.6244), (-0.08433, 1.483, 0.5757), (-0.1194, 1.49, 0.1741), (-0.116, 1.731, 0.00246), (-0.08839, 1.73, 0.7001), (-0.09003, 2.112, 0.7045), (-0.1155, 2.11, 0.02283), (-0.07691, 2.359, 0.1256), (-0.05935, 2.349, 0.6639), (-0.1022, 2.361, 0.5516), (-0.1412, 2.371, 0.4976), (-0.09387, 0.3345, 0.5727), (-0.09197, 0.3493, 0.02275), (-0.08072, 2.361, 0.6178), (-0.1912, -0.07564, 0.3067), (-0.1908, -0.02353, 0.318), (-0.3775, 0.3577, 0.3782), (-0.2178, 0.04688, 0.3138), (-0.4323, 0.4149, 0.4927), (-0.4899, 0.7296, 0.5357), (-0.486, 0.5532, 0.5412), (-0.3431, 0.9606, 0.5152), (-0.4091, 1.368, 0.4685), (-0.4361, 1.696, 0.5743), (-0.4722, 2.078, 0.6115), (-0.3289, 2.34, 0.5432), (-0.1223, 2.366, 0.5237), (-2.695e-05, 2.36, 0.5013), (-0.1916, -0.02741, 0.2673), (-0.2206, 0.04478, 0.2667), (-0.3476, 2.34, 0.5384), (-0.1301, 2.369, 0.513), (-9.25e-06, 2.361, 0.4851), (-0.501, 0.5473, 0.5274), (-0.4409, 0.4094, 0.4779), (-0.4933, 2.078, 0.5964), (-0.4424, 1.697, 0.5412), (-0.4155, 1.368, 0.4533), (-0.351, 0.9601, 0.4883), (-0.5055, 0.7314, 0.5143), (-0.3802, 0.3545, 0.3521), (-0.193, -0.07205, 0.2859), (-0.04864, -0.1293, 0.174), (4.697e-05, -0.1301, 0.1733), (-0.162, -0.1333, 0.2037), (-0.1247, -0.1285, 0.1883), (-0.1843, -0.1131, 0.2575), (-0.1899, -0.1164, 0.2853), (-0.1921, -0.1201, 0.3143), (-0.1912, -0.1279, 0.3628), (-0.1733, -0.1434, 0.4201), (-0.126, -0.1509, 0.4694), (-0.1016, -0.1946, 0.5107), (-0.04482, -0.2095, 0.5369), (-6.617e-06, -0.2123, 0.5495), (-0.2049, -0.3741, 0.1829), (-0.2052, -0.3739, 0.1979), (-0.22, -0.3745, 0.2416), (-0.2228, -0.3536, 0.2286), (-0.2216, -0.3799, 0.2039), (-0.2135, -0.4277, 0.1667), (-0.2193, -0.4321, 0.1671), (-0.1977, -0.3785, 0.2265), (-0.1964, -0.402, 0.2284), (-0.2055, -0.4012, 0.2288), (-0.2109, -0.4087, 0.2036), (-0.1996, -0.4103, 0.2053)], [], [(13, 76, 72, 12), (11, 60, 75, 10), (9, 70, 73, 8), (7, 71, 70, 9), (7, 129, 57, 6), (5, 173, 40, 4), (13, 152, 18, 3), (2, 151, 41, 1), (2, 78, 60, 11), (12, 72, 54, 6), (0, 77, 25, 1), (8, 73, 26, 4), (10, 75, 178, 179), (23, 178, 180, 22), (21, 155, 149, 22), (20, 161, 155, 21), (19, 181, 182, 18), (15, 184, 185, 14), (18, 182, 179, 3), (16, 183, 184, 15), (53, 167, 177, 52), (51, 168, 169, 50), (49, 109, 159, 48), (47, 157, 67, 24), (45, 124, 123, 48), (44, 150, 154, 43), (42, 126, 124, 45), (42, 148, 78, 25), (44, 174, 74, 26), (50, 169, 172, 43), (39, 139, 153, 40), (38, 176, 170, 46), (51, 163, 136, 52), (37, 127, 125, 41), (49, 166, 176, 38), (47, 171, 104, 36), (35, 100, 96, 34), (36, 104, 97, 33), (32, 89, 98, 34), (31, 88, 79, 30), (31, 94, 16, 15), (29, 93, 92, 28), (33, 97, 85, 27), (28, 92, 90, 27), (32, 95, 80, 30), (40, 153, 8, 4), (0, 1, 41, 125), (46, 170, 66, 24), (58, 128, 71, 54), (57, 129, 139, 59), (56, 111, 128, 58), (56, 116, 121, 55), (57, 145, 12, 6), (69, 159, 109, 68), (67, 158, 46, 24), (69, 160, 143, 65), (65, 143, 142, 64), (63, 151, 2, 11), (67, 157, 138, 62), (63, 141, 133, 61), (68, 109, 137, 62), (64, 142, 75, 60), (78, 2, 1, 25), (76, 13, 3, 23), (74, 5, 4, 26), (76, 149, 146, 72), (78, 148, 64, 60), (71, 7, 6, 54), (70, 130, 150, 73), (71, 128, 130, 70), (164, 136, 84, 165), (165, 84, 83, 82), (161, 82, 83, 155), (82, 161, 102, 81), (81, 102, 94, 80), (79, 89, 32, 30), (155, 83, 144, 147), (144, 83, 84, 135), (163, 135, 84, 136), (86, 28, 27, 85), (90, 91, 33, 27), (87, 29, 28, 86), (88, 31, 15, 14), (94, 31, 30, 80), (95, 32, 34, 96), (106, 107, 90, 92), (107, 105, 91, 90), (105, 36, 33, 91), (103, 106, 92, 93), (102, 17, 16, 94), (101, 81, 80, 95), (100, 101, 95, 96), (99, 35, 34, 98), (164, 165, 101, 100), (165, 82, 81, 101), (161, 20, 17, 102), (160, 110, 106, 103), (157, 47, 36, 105), (138, 157, 105, 107), (110, 138, 107, 106), (129, 7, 9, 108), (153, 139, 129, 108), (153, 108, 9, 8), (109, 49, 38, 137), (110, 68, 62, 138), (116, 115, 122, 121), (115, 114, 120, 122), (113, 112, 118, 119), (111, 56, 55, 117), (112, 111, 117, 118), (114, 113, 119, 120), (131, 113, 114, 144), (128, 111, 112, 130), (146, 116, 56, 58), (130, 112, 113, 131), (144, 114, 115, 147), (147, 115, 116, 146), (162, 154, 131, 144), (154, 150, 130, 131), (145, 57, 59, 140), (146, 58, 54, 72), (151, 63, 61, 132), (152, 134, 19, 18), (152, 145, 140, 134), (163, 162, 144, 135), (177, 168, 51, 52), (137, 38, 46, 158), (137, 158, 67, 62), (173, 175, 39, 40), (143, 186, 180, 142), (141, 63, 11, 10), (162, 50, 43, 154), (145, 152, 13, 12), (150, 44, 26, 73), (149, 76, 23, 22), (126, 42, 25, 77), (156, 148, 42, 45), (156, 65, 64, 148), (155, 147, 146, 149), (172, 174, 44, 43), (159, 69, 65, 156), (159, 156, 45, 48), (171, 47, 24, 66), (160, 69, 68, 110), (123, 166, 49, 48), (162, 163, 51, 50), (164, 53, 52, 136), (186, 21, 22, 180), (183, 93, 29, 184), (182, 141, 10, 179), (184, 29, 87, 185), (181, 133, 141, 182), (178, 75, 142, 180), (178, 23, 3, 179), (200, 449, 450, 382), (191, 193, 464, 463), (200, 382, 490, 489), (198, 384, 387, 386), (197, 385, 465, 462), (202, 206, 451, 452), (190, 372, 466, 467), (201, 205, 491, 492), (203, 207, 388, 389), (204, 208, 468, 469), (208, 416, 487, 468), (205, 418, 493, 491), (372, 420, 486, 466), (206, 421, 461, 451), (211, 214, 454, 453), (369, 189, 472, 471), (212, 213, 494, 495), (209, 216, 473, 470), (216, 217, 474, 473), (213, 220, 496, 494), (189, 366, 475, 472), (214, 219, 455, 454), (218, 437, 438, 215), (218, 390, 446, 437), (216, 440, 439, 217), (209, 441, 440, 216), (215, 438, 442, 210), (210, 442, 448, 419), (208, 444, 447, 416), (207, 443, 445, 388), (227, 230, 393, 392), (228, 229, 424, 423), (226, 231, 425, 422), (221, 236, 231, 226), (225, 232, 233, 224), (224, 233, 234, 223), (222, 391, 394, 235), (222, 235, 236, 221), (235, 238, 237, 236), (235, 394, 395, 238), (233, 240, 239, 234), (232, 241, 240, 233), (236, 237, 242, 231), (231, 242, 426, 425), (229, 244, 427, 424), (230, 243, 396, 393), (243, 246, 397, 396), (244, 245, 428, 427), (242, 247, 429, 426), (237, 252, 247, 242), (241, 248, 249, 240), (240, 249, 250, 239), (238, 395, 398, 251), (238, 251, 252, 237), (251, 375, 374, 252), (251, 398, 399, 375), (249, 377, 376, 250), (248, 378, 377, 249), (252, 374, 379, 247), (247, 379, 430, 429), (245, 381, 431, 428), (246, 380, 400, 397), (217, 390, 401, 264), (219, 262, 456, 455), (366, 365, 476, 475), (220, 261, 497, 496), (217, 264, 477, 474), (264, 265, 478, 477), (261, 268, 498, 497), (365, 363, 479, 476), (262, 267, 457, 456), (267, 270, 458, 457), (363, 362, 480, 479), (268, 269, 499, 498), (265, 272, 481, 478), (272, 273, 482, 481), (269, 276, 500, 499), (362, 187, 483, 480), (270, 275, 459, 458), (273, 310, 309, 274), (274, 309, 311, 271), (272, 312, 310, 273), (265, 313, 312, 272), (271, 311, 314, 266), (266, 314, 315, 263), (264, 316, 313, 265), (264, 401, 402, 316), (284, 403, 404, 286), (284, 286, 287, 281), (282, 288, 285, 283), (279, 289, 288, 282), (281, 287, 290, 280), (280, 290, 291, 277), (278, 292, 289, 279), (277, 291, 292, 278), (291, 293, 294, 292), (292, 294, 295, 289), (290, 296, 293, 291), (287, 297, 296, 290), (289, 295, 298, 288), (288, 298, 299, 285), (286, 300, 297, 287), (286, 404, 405, 300), (300, 405, 406, 301), (300, 301, 304, 297), (298, 303, 302, 299), (295, 306, 303, 298), (297, 304, 305, 296), (296, 305, 308, 293), (294, 307, 306, 295), (293, 308, 307, 294), (315, 283, 403, 402), (313, 316, 284, 281), (315, 314, 282, 283), (314, 311, 279, 282), (312, 313, 281, 280), (310, 312, 280, 277), (311, 309, 278, 279), (309, 310, 277, 278), (304, 319, 318, 305), (306, 317, 320, 303), (319, 320, 317, 318), (322, 321, 320, 319), (317, 324, 323, 318), (318, 323, 330, 305), (306, 329, 324, 317), (308, 327, 328, 307), (307, 328, 329, 306), (305, 330, 327, 308), (327, 326, 325, 328), (328, 325, 324, 329), (330, 323, 326, 327), (323, 324, 325, 326), (301, 406, 407, 332), (322, 301, 332, 333), (321, 322, 333, 334), (302, 321, 334, 331), (304, 301, 335, 336), (319, 304, 336, 337), (322, 319, 337, 338), (301, 322, 338, 335), (302, 303, 339, 340), (321, 302, 340, 341), (320, 321, 341, 342), (303, 320, 342, 339), (340, 339, 343), (341, 340, 343), (342, 341, 343), (339, 342, 343), (336, 335, 344), (337, 336, 344), (338, 337, 344), (335, 338, 344), (332, 407, 345), (333, 332, 345), (334, 333, 345), (331, 334, 345), (256, 257, 348, 350), (258, 253, 351, 349), (349, 351, 408, 409), (351, 355, 410, 408), (253, 359, 355, 351), (350, 354, 356, 256), (256, 356, 357, 255), (255, 357, 411, 412), (254, 358, 359, 253), (357, 356, 354, 353), (358, 411, 413, 352), (359, 358, 352, 355), (355, 352, 413, 410), (346, 432, 436, 414), (381, 400, 415, 260), (378, 431, 435, 257), (380, 430, 434, 259), (379, 374, 253, 258), (377, 378, 257, 256), (376, 377, 256, 255), (375, 399, 412, 254), (374, 375, 254, 253), (194, 465, 469, 373), (385, 387, 389, 204), (384, 503, 504, 203), (383, 464, 467, 202), (382, 450, 452, 201), (275, 483, 488, 459), (274, 505, 506, 485), (273, 274, 485, 482), (387, 384, 203, 389), (399, 376, 255, 412), (400, 380, 259, 415), (409, 348, 433, 436), (413, 353, 354, 410), (411, 357, 353, 413), (411, 358, 254, 412), (410, 354, 350, 408), (408, 350, 348, 409), (407, 331, 345), (406, 302, 331, 407), (403, 284, 316, 402), (405, 299, 302, 406), (404, 285, 299, 405), (403, 283, 285, 404), (401, 263, 315, 402), (390, 218, 263, 401), (400, 381, 245, 397), (398, 250, 376, 399), (395, 239, 250, 398), (397, 245, 244, 396), (396, 244, 229, 393), (394, 234, 239, 395), (391, 223, 234, 394), (393, 229, 228, 392), (392, 228, 444, 445), (390, 217, 439, 446), (388, 208, 204, 389), (387, 385, 197, 386), (433, 347, 414, 436), (430, 379, 258, 434), (431, 381, 260, 435), (432, 349, 409, 436), (431, 378, 248, 428), (430, 380, 246, 429), (429, 246, 243, 426), (428, 248, 241, 427), (427, 241, 232, 424), (426, 243, 230, 425), (425, 230, 227, 422), (424, 232, 225, 423), (423, 225, 441, 447), (422, 227, 443, 448), (421, 211, 453, 461), (420, 369, 471, 486), (418, 212, 495, 493), (416, 209, 470, 487), (443, 207, 419, 448), (441, 209, 416, 447), (439, 223, 391, 446), (444, 208, 388, 445), (443, 227, 392, 445), (444, 228, 423, 447), (442, 226, 422, 448), (438, 221, 226, 442), (441, 225, 224, 440), (440, 224, 223, 439), (446, 391, 222, 437), (437, 222, 221, 438), (453, 212, 418, 461), (460, 195, 484, 488), (450, 383, 202, 452), (459, 276, 269, 458), (458, 269, 268, 457), (457, 268, 261, 456), (456, 261, 220, 455), (455, 220, 213, 454), (454, 213, 212, 453), (461, 418, 205, 451), (451, 205, 201, 452), (449, 199, 383, 450), (484, 276, 459, 488), (470, 370, 417, 487), (471, 211, 421, 486), (485, 196, 360, 482), (484, 195, 502, 501), (483, 187, 460, 488), (464, 193, 190, 467), (465, 385, 204, 469), (483, 275, 270, 480), (482, 360, 361, 481), (481, 361, 364, 478), (480, 270, 267, 479), (479, 267, 262, 476), (478, 364, 188, 477), (477, 188, 367, 474), (476, 262, 219, 475), (475, 219, 214, 472), (474, 367, 368, 473), (473, 368, 370, 470), (472, 214, 211, 471), (486, 421, 206, 466), (487, 417, 371, 468), (468, 371, 373, 469), (466, 206, 202, 467), (465, 194, 192, 462), (464, 383, 199, 463), (257, 435, 433, 348), (260, 347, 433, 435), (260, 415, 414, 347), (259, 346, 414, 415), (259, 434, 432, 346), (258, 349, 432, 434), (502, 507, 506, 501), (495, 508, 509, 493), (500, 276, 484, 501), (490, 382, 201, 492), (500, 505, 510, 499), (499, 510, 511, 498), (498, 511, 512, 497), (497, 512, 513, 496), (496, 513, 514, 494), (494, 514, 508, 495), (493, 509, 515, 491), (491, 515, 504, 492), (490, 503, 516, 489), (503, 384, 198, 516), (515, 207, 203, 504), (509, 419, 207, 515), (514, 215, 210, 508), (513, 218, 215, 514), (512, 263, 218, 513), (511, 266, 263, 512), (510, 271, 266, 511), (505, 274, 271, 510), (508, 210, 419, 509), (507, 196, 485, 506), (505, 500, 501, 506), (503, 490, 492, 504), (37, 517, 518, 127), (61, 519, 520, 132), (61, 133, 521, 519), (133, 181, 522, 521), (19, 523, 522, 181), (19, 134, 524, 523), (134, 140, 525, 524), (59, 526, 525, 140), (39, 528, 527, 139), (39, 175, 529, 528), (41, 151, 132, 37), (37, 132, 520, 517), (520, 197, 462, 517), (529, 191, 463, 528), (528, 463, 199, 527), (526, 199, 449, 525), (525, 449, 200, 524), (524, 200, 489, 523), (523, 489, 516, 522), (522, 516, 198, 521), (521, 198, 386, 519), (519, 386, 197, 520), (517, 462, 192, 518), (59, 139, 527, 526), (199, 526, 527), (93, 183, 531, 530), (21, 186, 533, 532), (186, 143, 534, 533), (160, 103, 535, 536), (103, 93, 530, 535), (143, 160, 536, 534), (16, 17, 538, 537), (183, 16, 537, 531), (17, 20, 539, 538), (20, 21, 532, 539), (540, 536, 535, 541), (541, 535, 530, 531), (540, 539, 532, 533), (536, 540, 533, 534), (538, 541, 531, 537), (539, 540, 541, 538), (99, 167, 164, 100)])
me_plane.polygons.foreach_set('use_smooth', [1, 1, 1, 1, 1, 1, 1, 1, 1, 1, 1, 1, 1, 1, 1, 1, 1, 1, 1, 1, 1, 1, 1, 1, 1, 1, 1, 1, 1, 1, 1, 1, 1, 1, 1, 1, 1, 1, 1, 1, 1, 1, 1, 1, 1, 1, 1, 1, 1, 1, 1, 1, 1, 1, 1, 1, 1, 1, 1, 1, 1, 1, 1, 1, 1, 1, 1, 1, 1, 1, 1, 1, 1, 1, 1, 1, 1, 1, 1, 1, 1, 1, 1, 1, 1, 1, 1, 1, 1, 1, 1, 1, 1, 1, 1, 1, 1, 1, 1, 1, 1, 1, 1, 1, 1, 1, 1, 1, 1, 1, 1, 1, 1, 1, 1, 1, 1, 1, 1, 1, 1, 1, 1, 1, 1, 1, 1, 1, 1, 1, 1, 1, 1, 1, 1, 1, 1, 1, 1, 1, 1, 1, 1, 1, 1, 1, 1, 1, 1, 1, 1, 1, 1, 1, 1, 1, 1, 1, 1, 1, 1, 1, 1, 1, 1, 1, 1, 1, 1, 1, 1, 1, 1, 1, 1, 1, 1, 1, 1, 1, 1, 1, 1, 1, 1, 1, 1, 1, 1, 1, 1, 1, 1, 1, 1, 1, 1, 1, 1, 1, 1, 1, 1, 1, 1, 1, 1, 1, 1, 1, 1, 1, 1, 1, 1, 1, 1, 1, 1, 1, 1, 1, 1, 1, 1, 1, 1, 1, 1, 1, 1, 1, 1, 1, 1, 1, 1, 1, 1, 1, 1, 1, 1, 1, 1, 1, 1, 1, 1, 1, 1, 1, 1, 1, 1, 1, 1, 1, 1, 1, 1, 1, 1, 1, 1, 1, 1, 1, 1, 1, 1, 1, 1, 1, 1, 1, 1, 1, 1, 1, 1, 1, 1, 1, 1, 1, 1, 1, 1, 1, 1, 1, 1, 1, 1, 1, 1, 1, 1, 1, 1, 1, 1, 1, 1, 1, 1, 1, 1, 1, 1, 1, 1, 1, 1, 1, 1, 1, 1, 1, 1, 1, 1, 1, 1, 1, 1, 1, 1, 1, 1, 1, 1, 1, 1, 1, 1, 1, 1, 1, 1, 1, 1, 1, 1, 1, 1, 1, 1, 1, 1, 1, 1, 1, 1, 1, 1, 1, 1, 1, 1, 1, 1, 1, 1, 1, 1, 1, 1, 1, 1, 1, 1, 1, 1, 1, 1, 1, 1, 1, 1, 1, 1, 1, 1, 1, 1, 1, 1, 1, 1, 1, 1, 1, 1, 1, 1, 1, 1, 1, 1, 1, 1, 1, 1, 1, 1, 1, 1, 1, 1, 1, 1, 1, 1, 1, 1, 1, 1, 1, 1, 1, 1, 1, 1, 1, 1, 1, 1, 1, 1, 1, 1, 1, 1, 1, 1, 1, 1, 1, 1, 1, 1, 1, 1, 1, 1, 1, 1, 1, 1, 1, 1, 1, 1, 1, 1, 1, 1, 1, 1, 1, 1, 1, 1, 1, 1, 1, 1, 1, 1, 1, 1, 1, 1, 1, 1, 1, 1, 1, 1, 1, 1, 1, 1, 1, 1, 1, 1, 1, 1, 1, 1, 1, 1, 1, 1, 1, 1, 1, 1, 1, 1, 1, 1, 1, 1, 1, 1, 1, 1, 0])
me_plane.materials.append(mat_material)
me_plane.materials.append(mat_material_001)
me_plane.use_remesh_preserve_volume = False
me_plane.use_remesh_preserve_attributes = False
me_plane.use_mirror_vertex_groups = False
me_plane.update()
arm_armature_001 = bpy.data.armatures.new('Armature.001')  # bones are not reproduced
arm_armature = bpy.data.armatures.new('Armature')  # bones are not reproduced

# ---- objects
ob_armature_001 = bpy.data.objects.new('Armature.001', arm_armature_001)
ob_armature = bpy.data.objects.new('Armature', arm_armature)
ob_cube_001 = bpy.data.objects.new('Cube.001', me_cube)
ob_cube = bpy.data.objects.new('Cube', me_cube)
ob_lamp_004 = bpy.data.objects.new('Lamp.004', light_lamp_004)
ob_lamp_003 = bpy.data.objects.new('Lamp.003', light_lamp_003)
ob_lamp_002 = bpy.data.objects.new('Lamp.002', light_lamp_002)
ob_lamp_001 = bpy.data.objects.new('Lamp.001', light_lamp_001)
ob_lamp = bpy.data.objects.new('Lamp', light_lamp)
ob_plane_001 = bpy.data.objects.new('Plane.001', me_plane)
ob_plane = bpy.data.objects.new('Plane', me_plane)
ob_camera = bpy.data.objects.new('Camera', cam_camera)

# ---- transforms, parenting, visibility, modifiers, constraints
ob_armature_001.location = (-0.01035, -1.732, 1.542)
ob_armature_001.rotation_euler = (1.571, -0.0, 1.571)
ob_armature_001.lock_rotations_4d = False
ob_armature_001.empty_display_type = 'ARROWS'
ob_armature_001.color = (0.0, 0.0, 0.0, 1.0)
ob_armature_001.show_in_front = True
ob_armature_001.lineart.crease_threshold = 0.0
ob_armature.location = (-0.01035, -1.732, 1.542)
ob_armature.rotation_euler = (1.571, -0.0, 1.571)
ob_armature.lock_rotations_4d = False
ob_armature.empty_display_type = 'ARROWS'
ob_armature.color = (0.0, 0.0, 0.0, 1.0)
ob_armature.show_in_front = True
ob_armature.lineart.crease_threshold = 0.0
ob_cube_001.location = (-0.000706, 1.437, 1.2)
ob_cube_001.scale = (-1.0, 1.0, 1.0)
ob_cube_001.lock_rotations_4d = False
ob_cube_001.empty_display_type = 'ARROWS'
ob_cube_001.color = (0.0, 0.0, 0.0, 1.0)
ob_cube_001.lineart.crease_threshold = 0.0
ob_cube.location = (-0.0001692, 1.437, 1.2)
ob_cube.lock_rotations_4d = False
ob_cube.empty_display_type = 'ARROWS'
ob_cube.color = (0.0, 0.0, 0.0, 1.0)
ob_cube.lineart.crease_threshold = 0.0
ob_lamp_004.location = (-0.4706, 0.4901, -4.247)
ob_lamp_004.rotation_euler = (0.8055, -0.2273, 0.9201)
ob_lamp_004.lock_rotations_4d = False
ob_lamp_004.empty_display_type = 'ARROWS'
ob_lamp_004.color = (0.0, 0.0, 0.0, 1.0)
ob_lamp_004.lineart.crease_threshold = 0.0
ob_lamp_003.location = (-3.478, 4.272, 8.535)
ob_lamp_003.rotation_euler = (0.8055, -0.2273, 0.9201)
ob_lamp_003.lock_rotations_4d = False
ob_lamp_003.empty_display_type = 'ARROWS'
ob_lamp_003.color = (0.0, 0.0, 0.0, 1.0)
ob_lamp_003.lineart.crease_threshold = 0.0
ob_lamp_002.location = (2.637, -4.298, 8.535)
ob_lamp_002.rotation_euler = (0.8055, -0.2273, 0.9201)
ob_lamp_002.lock_rotations_4d = False
ob_lamp_002.empty_display_type = 'ARROWS'
ob_lamp_002.color = (0.0, 0.0, 0.0, 1.0)
ob_lamp_002.lineart.crease_threshold = 0.0
ob_lamp_001.location = (9.503, 9.885, 8.535)
ob_lamp_001.rotation_euler = (0.8055, -0.2273, 0.9201)
ob_lamp_001.lock_rotations_4d = False
ob_lamp_001.empty_display_type = 'ARROWS'
ob_lamp_001.color = (0.0, 0.0, 0.0, 1.0)
ob_lamp_001.lineart.crease_threshold = 0.0
ob_lamp.location = (-4.38, -4.075, 2.415)
ob_lamp.rotation_euler = (0.8055, -0.2273, 0.9201)
ob_lamp.lock_rotations_4d = False
ob_lamp.empty_display_type = 'ARROWS'
ob_lamp.color = (0.0, 0.0, 0.0, 1.0)
ob_lamp.lineart.crease_threshold = 0.0
ob_plane_001.location = (-1.185e-09, -1.633, 1.113)
ob_plane_001.scale = (-1.188, 1.188, 1.188)
ob_plane_001.lock_rotations_4d = False
ob_plane_001.empty_display_type = 'ARROWS'
ob_plane_001.color = (0.0, 0.0, 0.0, 1.0)
ob_plane_001.lineart.crease_threshold = 0.0
_vg = ob_plane_001.vertex_groups.new(name='Head')
ob_plane.location = (-1.185e-09, -1.633, 1.113)
ob_plane.scale = (1.188, 1.188, 1.188)
ob_plane.lock_rotations_4d = False
ob_plane.empty_display_type = 'ARROWS'
ob_plane.color = (0.0, 0.0, 0.0, 1.0)
ob_plane.lineart.crease_threshold = 0.0
_vg = ob_plane.vertex_groups.new(name='Head')
ob_camera.location = (-2.633, -3.071, 1.487)
ob_camera.rotation_euler = (1.386, -0.02761, -0.7432)
ob_camera.scale = (1.844, 1.844, 1.844)
ob_camera.lock_rotations_4d = False
ob_camera.empty_display_type = 'ARROWS'
ob_camera.color = (0.0, 0.0, 0.0, 1.0)
ob_camera.lineart.crease_threshold = 0.0

# ---- collection membership
col_collection_1.objects.link(ob_armature_001)
col_collection_1.objects.link(ob_armature)
col_collection_1.objects.link(ob_cube_001)
col_collection_1.objects.link(ob_cube)
col_collection_1.objects.link(ob_lamp_004)
col_collection_1.objects.link(ob_lamp_003)
col_collection_1.objects.link(ob_lamp_002)
col_collection_1.objects.link(ob_lamp_001)
col_collection_1.objects.link(ob_lamp)
col_collection_2.objects.link(ob_plane_001)
col_collection_2.objects.link(ob_plane)
col_collection_2.objects.link(ob_camera)

# ---- scene / render settings (as saved in the file)
scene.camera = ob_camera
scene.frame_start = 1; scene.frame_end = 250; scene.frame_set(1)
scene.render.engine = 'BLENDER_EEVEE_NEXT'
scene.render.image_settings.file_format = 'JPEG'
scene.render.image_settings.color_mode = 'RGB'
scene.render.image_settings.quality = 85
scene.render.image_settings.compression = 85
scene.render.image_settings.exr_codec = 'ZIPS'
scene.render.resolution_x = 1280
scene.render.resolution_y = 960
scene.render.resolution_percentage = 50
scene.render.fps = 25
scene.render.dither_intensity = 0.0
scene.render.use_compositing = False
scene.render.use_sequencer = False
scene.render.use_file_extension = False
scene.render.bake_bias = 0.0
scene.render.use_stamp_time = False
scene.render.use_stamp_date = False
scene.render.use_stamp_frame = False
scene.render.use_stamp_camera = False
scene.render.use_stamp_scene = False
scene.render.use_stamp_filename = False
scene.render.use_stamp_render_time = False
scene.render.stamp_font_size = 0
scene.cycles.use_denoising = False
scene.cycles.samples = 10
scene.cycles.sampling_pattern = 'TABULATED_SOBOL'
scene.cycles.light_sampling_threshold = 0.0
scene.cycles.use_adaptive_sampling = False
scene.cycles.use_light_tree = False
scene.cycles.blur_glossy = 0.0
scene.cycles.volume_bounces = 1
scene.cycles.pixel_filter_type = 'GAUSSIAN'
scene.cycles.sample_clamp_indirect = 0.0
scene.view_settings.view_transform = 'Raw'
bpy.context.view_layer.update()
